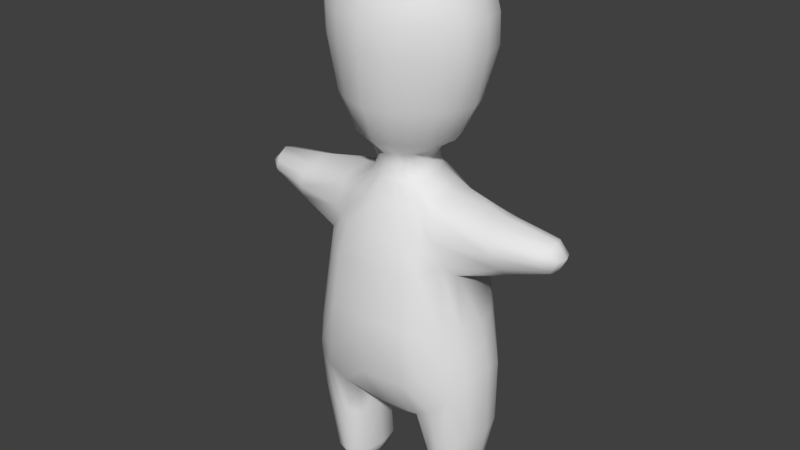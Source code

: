 # Source: Char2.blend  (saved by Blender 2.79.0; exported with 4.5.12 LTS)
import bpy
from mathutils import Matrix  # noqa: F401  (used for matrix-valued properties, if any)

bpy.ops.wm.read_factory_settings(use_empty=True)
scene = bpy.context.scene
scene.name = 'Scene'

# ---- collections
col_collection_1 = bpy.data.collections.new('Collection 1'); scene.collection.children.link(col_collection_1)
col_collection_3 = bpy.data.collections.new('Collection 3'); scene.collection.children.link(col_collection_3)

# ---- materials (node trees are filled in below, after node groups)
mat_material = bpy.data.materials.new('Material')
mat_material.alpha_threshold = 0.0
mat_material.use_transparent_shadow = False
mat_material.roughness = 0.5
mat_material.line_color = (0.0, 0.0, 0.0, 1.0)

# ---- node groups
ng_auto_smooth = bpy.data.node_groups.new('Auto Smooth', 'GeometryNodeTree')
_s = ng_auto_smooth.interface.new_socket(name='Geometry', in_out='OUTPUT', socket_type='NodeSocketGeometry')
_s = ng_auto_smooth.interface.new_socket(name='Geometry', in_out='INPUT', socket_type='NodeSocketGeometry')
_s = ng_auto_smooth.interface.new_socket(name='Angle', in_out='INPUT', socket_type='NodeSocketFloat')
_s.subtype = 'ANGLE'
_s.min_value = 0.0
_s.max_value = 3.142
ng_auto_smooth.is_modifier = True
_N = ng_auto_smooth.nodes; _L = ng_auto_smooth.links
n0 = _N.new('NodeGroupOutput'); n0.name = 'Group Output'; n0.location = (480, -100)
n1 = _N.new('NodeGroupInput'); n1.name = 'Group Input'; n1.location = (-420, -300)
n2 = _N.new('NodeGroupInput'); n2.name = 'Group Input.001'; n2.location = (-60, -100)
n3 = _N.new('GeometryNodeSetShadeSmooth'); n3.name = 'Set Shade Smooth'; n3.location = (120, -100)
n3.domain = 'EDGE'
n4 = _N.new('GeometryNodeSetShadeSmooth'); n4.name = 'Set Shade Smooth.001'; n4.location = (300, -100)
n5 = _N.new('GeometryNodeInputMeshEdgeAngle'); n5.name = 'Edge Angle'; n5.location = (-420, -220)
n6 = _N.new('GeometryNodeInputEdgeSmooth'); n6.name = 'Is Edge Smooth'; n6.location = (-60, -160)
n7 = _N.new('GeometryNodeInputShadeSmooth'); n7.name = 'Is Face Smooth'; n7.location = (-240, -340)
n8 = _N.new('FunctionNodeBooleanMath'); n8.name = 'Boolean Math'; n8.location = (-60, -220)
n9 = _N.new('FunctionNodeCompare'); n9.name = 'Compare'; n9.location = (-240, -180)
n9.operation = 'LESS_EQUAL'
_L.new(n5.outputs[0], n9.inputs[0])
_L.new(n4.outputs[0], n0.inputs[0])
_L.new(n1.outputs[1], n9.inputs[1])
_L.new(n9.outputs[0], n8.inputs[0])
_L.new(n7.outputs[0], n8.inputs[1])
_L.new(n2.outputs[0], n3.inputs[0])
_L.new(n6.outputs[0], n3.inputs[1])
_L.new(n3.outputs[0], n4.inputs[0])
_L.new(n8.outputs[0], n3.inputs[2])
n0.is_active_output = True

# ---- material node trees

# ---- world
world_world = bpy.data.worlds.new('World'); scene.world = world_world
world_world.color = (0.05088, 0.05088, 0.05088)
world_world.use_sun_shadow = False
world_world.sun_shadow_jitter_overblur = 0.0
world_world.cycles.sampling_method = 'MANUAL'

# ---- meshes
me_cube_001 = bpy.data.meshes.new('Cube.001')
me_cube_001.from_pydata([(0.0, -2.174, -3.294), (0.0, -0.6867, 5.543), (0.0, -0.634, 0.7284), (0.0, -1.768, -1.279), (0.0, -1.862, 3.508), (0.0, -1.82, -6.719), (0.0, -0.757, -6.72), (0.0, -1.946, -2.283), (0.0, -1.108, 0.5188), (0.0, -3.65, -0.5122), (0.0, 2.174, -3.294), (0.0, -2.37, 0.3257), (0.0, -2.659, -0.892), (0.7385, -0.2247, 0.7241), (0.7168, -0.2167, 1.27), (1.304, -0.8224, -1.118), (1.404, -0.6287, 3.508), (1.291, -0.547, 2.397), (1.414, -0.9115, -2.283), (0.9109, -0.4077, 0.2768), (1.133, -0.7078, -0.3858), (0.8325, -1.277, -0.3293), (0.6592, -2.514, -0.2662), (1.049, -1.443, -4.227), (0.6661, -0.4117, 0.7269), (0.6356, -0.4158, 1.259), (1.103, -1.13, -1.001), (1.155, -1.1, 3.508), (1.057, -0.9404, 2.397), (0.7731, -1.286, -6.72), (0.0, -2.067, -2.802), (1.205, -1.274, -2.283), (0.7964, -0.8283, 0.2381), (0.0, 0.6867, 5.543), (0.0, 0.0, -5.162), (0.0, 0.634, 0.7284), (0.0, 0.0, 5.634), (0.0, 1.768, -1.279), (0.0, 1.862, 3.508), (0.0, 1.82, -6.719), (0.0, 0.757, -6.72), (0.0, 1.946, -2.283), (0.0, 1.108, 0.5188), (0.0, 3.65, -0.5122), (0.0, 2.37, 0.3257), (0.0, 2.659, -0.892), (0.7385, 0.2247, 0.7241), (0.7168, 0.2167, 1.27), (1.304, 0.8224, -1.118), (1.404, 0.6287, 3.508), (1.291, 0.547, 2.397), (1.414, 0.9115, -2.283), (0.9109, 0.4077, 0.2768), (1.133, 0.7078, -0.3858), (0.8325, 1.277, -0.3293), (0.6592, 2.514, -0.2662), (1.049, 1.443, -4.227), (0.6661, 0.4117, 0.7269), (0.6356, 0.4158, 1.259), (1.103, 1.13, -1.001), (0.9433, -1.04, -0.3576), (0.6815, -0.1946, 1.012), (0.0, -1.843, 4.141), (0.5748, -0.3643, 1.012), (1.001, -0.3293, 1.577), (0.8585, -0.6478, 1.577), (0.8245, -1.474, -5.406), (0.5355, -2.041, -3.503), (0.887, -1.827, -3.881), (0.4735, -1.541, 4.871), (0.7384, -1.446, 4.582), (0.5852, -0.9213, -4.839), (0.9665, -1.02, -4.517), (1.075, -0.6925, 5.025), (0.4865, -0.6867, 5.449), (0.6736, -1.419, -6.916), (0.3105, -1.501, -7.186), (0.6958, -1.165, -6.934), (0.3635, -0.949, -7.094), (0.2607, -0.6029, 0.7284), (0.4887, -0.5201, 0.7247), (0.2565, -0.6069, 1.256), (0.4838, -0.5302, 1.263), (0.4807, -1.637, -1.084), (0.79, -1.434, -0.8349), (0.8483, -1.446, 3.508), (0.5454, -1.747, 3.508), (0.7663, -1.276, 2.397), (0.4735, -1.462, 2.397), (0.4215, -1.691, -6.722), (0.7235, -1.506, -6.72), (0.7245, -1.1, -6.72), (0.472, -0.8434, -6.72), (0.9008, -1.597, -2.283), (0.5227, -1.817, -2.283), (0.7248, -1.183, 0.1804), (0.4735, -1.208, 0.3928), (0.1706, -3.593, -0.468), (0.3481, -3.515, -0.3459), (0.2583, -3.523, 0.08518), (0.3986, -3.441, -0.008466), (0.6298, -2.43, 0.002645), (0.3472, -2.37, 0.1841), (0.4969, -2.615, -0.5875), (0.2833, -2.659, -0.7676), (0.7984, 0.0, 0.7284), (1.155, 1.1, 3.508), (0.8042, 0.0, 1.256), (1.057, 0.9404, 2.397), (0.7731, 1.286, -6.72), (1.398, 0.0, -1.144), (1.538, 0.0, 3.508), (0.0, 2.067, -2.802), (1.205, 1.274, -2.283), (1.44, 0.0, 2.397), (0.7964, 0.8283, 0.2381), (1.48, 0.0, -2.283), (1.013, 0.0, 0.3001), (0.9433, 1.04, -0.3576), (0.6815, 0.1946, 1.012), (0.0, 1.843, 4.141), (1.252, 0.0, -0.3863), (0.5748, 0.3643, 1.012), (1.001, 0.3293, 1.577), (0.8585, 0.6478, 1.577), (0.8245, 1.474, -5.406), (0.5355, 2.041, -3.503), (0.887, 1.827, -3.881), (0.4735, 1.541, 4.871), (0.7384, 1.446, 4.582), (0.5852, 0.9213, -4.839), (0.9665, 1.02, -4.517), (0.7504, 0.0, 1.012), (1.075, 0.6925, 5.025), (0.4865, 0.6867, 5.449), (0.6736, 1.419, -6.916), (1.122, 0.0, 1.577), (0.3105, 1.501, -7.186), (0.6958, 1.165, -6.934), (0.3635, 0.949, -7.094), (0.2607, 0.6029, 0.7284), (0.4887, 0.5201, 0.7247), (0.5967, 0.0, -5.033), (0.9609, 0.0, -4.609), (0.2565, 0.6069, 1.256), (0.4716, -3.439, -0.1536), (0.211, -3.77, -0.1379), (0.9156, -1.175, 4.891), (0.4735, -1.29, 5.199), (0.3132, -1.195, -7.257), (0.6732, -1.251, -6.979), (0.4223, -0.4313, 1.012), (0.2165, -0.4858, 1.012), (0.6762, -0.8735, 1.577), (0.3761, -1.023, 1.577), (0.7505, -1.825, -5.125), (0.4838, 0.5302, 1.263), (0.4941, -2.058, -4.948), (0.7503, -1.173, -5.546), (0.5047, -0.9658, -5.683), (1.271, -1.359, -3.338), (0.5366, -1.936, -2.913), (0.9472, -1.69, -3.113), (1.481, -0.9814, -3.495), (0.5546, -1.722, 4.141), (0.8613, -1.446, 4.141), (1.134, -1.138, 4.141), (1.386, -0.6606, 4.141), (0.0, -1.603, 4.965), (0.0, -0.8034, -5.049), (0.0, -1.526, -7.186), (0.0, -0.9169, -7.096), (0.0, -0.6359, 1.256), (0.0, -1.624, 2.397), (0.0, -3.611, 0.1429), (0.0, -2.37, 0.3257), (0.0, -2.659, -0.892), (0.0, -3.853, -0.1379), (0.0, -1.383, 5.293), (0.0, -1.2, -7.248), (0.0, -0.5301, 1.012), (0.0, -1.155, 1.577), (0.0, -2.196, -4.948), (0.0, -0.8491, -5.683), (-0.7385, -0.2247, 0.7241), (-0.7168, -0.2167, 1.27), (-1.304, -0.8224, -1.118), (-1.404, -0.6287, 3.508), (-1.291, -0.547, 2.397), (-1.414, -0.9115, -2.283), (-0.9109, -0.4077, 0.2768), (-1.133, -0.7078, -0.3858), (-0.8325, -1.277, -0.3293), (-0.6592, -2.514, -0.2662), (-1.049, -1.443, -4.227), (-0.6661, -0.4117, 0.7269), (-0.6356, -0.4158, 1.259), (-1.103, -1.13, -1.001), (-1.155, -1.1, 3.508), (0.4807, 1.637, -1.084), (0.79, 1.434, -0.8349), (-1.057, -0.9404, 2.397), (-0.7731, -1.286, -6.72), (-1.205, -1.274, -2.283), (-0.7964, -0.8283, 0.2381), (-0.9433, -1.04, -0.3576), (-0.6815, -0.1946, 1.012), (-0.5748, -0.3643, 1.012), (-1.001, -0.3293, 1.577), (-0.8585, -0.6478, 1.577), (-0.8245, -1.474, -5.406), (-0.5355, -2.041, -3.503), (-0.887, -1.827, -3.881), (-0.4735, -1.541, 4.871), (-0.7384, -1.446, 4.582), (-0.5852, -0.9213, -4.839), (-0.9665, -1.02, -4.517), (-1.075, -0.6925, 5.025), (-0.4865, -0.6867, 5.449), (-0.6736, -1.419, -6.916), (-0.3105, -1.501, -7.186), (-0.6958, -1.165, -6.934), (-0.3635, -0.949, -7.094), (-0.2607, -0.6029, 0.7284), (-0.4887, -0.5201, 0.7247), (-0.2565, -0.6069, 1.256), (-0.4838, -0.5302, 1.263), (-0.4807, -1.637, -1.084), (-0.79, -1.434, -0.8349), (-0.8483, -1.446, 3.508), (-0.5454, -1.747, 3.508), (-0.7663, -1.276, 2.397), (-0.4735, -1.462, 2.397), (-0.4215, -1.691, -6.722), (-0.7235, -1.506, -6.72), (-0.7245, -1.1, -6.72), (-0.472, -0.8434, -6.72), (-0.9008, -1.597, -2.283), (-0.5227, -1.817, -2.283), (-0.7984, 0.0, 0.7284), (0.8483, 1.446, 3.508), (-0.8042, 0.0, 1.256), (0.5454, 1.747, 3.508), (0.7663, 1.276, 2.397), (-1.398, 0.0, -1.144), (-1.538, 0.0, 3.508), (0.4735, 1.462, 2.397), (0.4215, 1.691, -6.722), (-1.44, 0.0, 2.397), (0.7235, 1.506, -6.72), (-1.48, 0.0, -2.283), (-1.013, 0.0, 0.3001), (0.7245, 1.1, -6.72), (0.472, 0.8434, -6.72), (0.9008, 1.597, -2.283), (-1.252, 0.0, -0.3863), (0.5227, 1.817, -2.283), (0.7248, 1.183, 0.1804), (0.4735, 1.208, 0.3928), (0.1706, 3.593, -0.468), (0.3481, 3.515, -0.3459), (0.2583, 3.523, 0.08518), (0.3986, 3.441, -0.008466), (0.6298, 2.43, 0.002645), (0.3472, 2.37, 0.1841), (0.4969, 2.615, -0.5875), (0.2833, 2.659, -0.7676), (0.4716, 3.439, -0.1536), (-0.7504, 0.0, 1.012), (0.211, 3.77, -0.1379), (0.9156, 1.175, 4.891), (-1.122, 0.0, 1.577), (0.4735, 1.29, 5.199), (0.3132, 1.195, -7.257), (0.6732, 1.251, -6.979), (0.4223, 0.4313, 1.012), (-0.5967, 0.0, -5.033), (-0.9609, 0.0, -4.609), (0.2165, 0.4858, 1.012), (0.6762, 0.8735, 1.577), (0.3761, 1.023, 1.577), (0.7505, 1.825, -5.125), (1.182, 0.0, 5.148), (0.4866, 0.0, 5.54), (0.4941, 2.058, -4.948), (0.7503, 1.173, -5.546), (0.5047, 0.9658, -5.683), (1.271, 1.359, -3.338), (0.5366, 1.936, -2.913), (0.9472, 1.69, -3.113), (1.481, 0.9814, -3.495), (0.5546, 1.722, 4.141), (0.8613, 1.446, 4.141), (1.134, 1.138, 4.141), (1.386, 0.6606, 4.141), (0.0, 1.603, 4.965), (0.0, 0.8034, -5.049), (0.0, 1.526, -7.186), (0.0, 0.9169, -7.096), (0.0, 0.6359, 1.256), (0.0, 1.624, 2.397), (0.0, 3.611, 0.1429), (0.0, 2.37, 0.3257), (0.0, 2.659, -0.892), (0.0, 3.853, -0.1379), (0.0, 1.383, 5.293), (0.0, 1.2, -7.248), (0.0, 0.5301, 1.012), (0.0, 1.155, 1.577), (0.0, 2.196, -4.948), (0.0, 0.8491, -5.683), (-0.7385, 0.2247, 0.7241), (-0.7168, 0.2167, 1.27), (-1.304, 0.8224, -1.118), (-1.404, 0.6287, 3.508), (-1.291, 0.547, 2.397), (-1.414, 0.9115, -2.283), (-0.9109, 0.4077, 0.2768), (-1.133, 0.7078, -0.3858), (-0.8325, 1.277, -0.3293), (-0.6592, 2.514, -0.2662), (-1.049, 1.443, -4.227), (-0.6661, 0.4117, 0.7269), (-0.6356, 0.4158, 1.259), (1.578, 0.0, -3.527), (-1.103, 1.13, -1.001), (-1.155, 1.1, 3.508), (-1.057, 0.9404, 2.397), (-0.7731, 1.286, -6.72), (1.52, 0.0, 4.141), (-1.182, 0.0, 5.148), (-0.4866, 0.0, 5.54), (-1.205, 1.274, -2.283), (-0.7964, 0.8283, 0.2381), (-0.9433, 1.04, -0.3576), (-0.6815, 0.1946, 1.012), (-0.5748, 0.3643, 1.012), (-1.001, 0.3293, 1.577), (-0.8585, 0.6478, 1.577), (-0.8245, 1.474, -5.406), (-0.5355, 2.041, -3.503), (-0.887, 1.827, -3.881), (-0.4735, 1.541, 4.871), (-0.7384, 1.446, 4.582), (-0.5852, 0.9213, -4.839), (-0.9665, 1.02, -4.517), (-1.075, 0.6925, 5.025), (-0.4865, 0.6867, 5.449), (-0.6736, 1.419, -6.916), (-0.3105, 1.501, -7.186), (-0.6958, 1.165, -6.934), (-0.3635, 0.949, -7.094), (-0.2607, 0.6029, 0.7284), (-0.4887, 0.5201, 0.7247), (-0.2565, 0.6069, 1.256), (-0.4838, 0.5302, 1.263), (-0.4807, 1.637, -1.084), (-0.79, 1.434, -0.8349), (-0.8483, 1.446, 3.508), (-0.5454, 1.747, 3.508), (-0.7663, 1.276, 2.397), (-0.4735, 1.462, 2.397), (-0.4215, 1.691, -6.722), (-0.7235, 1.506, -6.72), (-0.7245, 1.1, -6.72), (-0.472, 0.8434, -6.72), (-0.9008, 1.597, -2.283), (-0.5227, 1.817, -2.283), (-0.7248, 1.183, 0.1804), (-0.4735, 1.208, 0.3928), (-0.1706, 3.593, -0.468), (-0.3481, 3.515, -0.3459), (-0.2583, 3.523, 0.08518), (-0.3986, 3.441, -0.008466), (-0.6298, 2.43, 0.002645), (-0.3472, 2.37, 0.1841), (-0.4969, 2.615, -0.5875), (-0.2833, 2.659, -0.7676), (-0.4716, 3.439, -0.1536), (-0.211, 3.77, -0.1379), (-0.9156, 1.175, 4.891), (-0.4735, 1.29, 5.199), (-0.3132, 1.195, -7.257), (-0.6732, 1.251, -6.979), (-1.578, 0.0, -3.527), (-0.4223, 0.4313, 1.012), (-0.2165, 0.4858, 1.012), (-0.6762, 0.8735, 1.577), (-0.3761, 1.023, 1.577), (-1.52, 0.0, 4.141), (-0.7505, 1.825, -5.125), (-0.4941, 2.058, -4.948), (-0.7503, 1.173, -5.546), (-0.5047, 0.9658, -5.683), (-1.271, 1.359, -3.338), (-0.5366, 1.936, -2.913), (-0.9472, 1.69, -3.113), (-1.481, 0.9814, -3.495), (-0.5546, 1.722, 4.141), (-0.8613, 1.446, 4.141), (-1.134, 1.138, 4.141), (-1.386, 0.6606, 4.141), (-0.7248, -1.183, 0.1804), (-0.4735, -1.208, 0.3928), (-0.1706, -3.593, -0.468), (-0.3481, -3.515, -0.3459), (-0.2583, -3.523, 0.08518), (-0.3986, -3.441, -0.008466), (-0.6298, -2.43, 0.002645), (-0.3472, -2.37, 0.1841), (-0.4969, -2.615, -0.5875), (-0.2833, -2.659, -0.7676), (-0.4716, -3.439, -0.1536), (-0.211, -3.77, -0.1379), (-0.9156, -1.175, 4.891), (-0.4735, -1.29, 5.199), (-0.3132, -1.195, -7.257), (-0.6732, -1.251, -6.979), (-0.4223, -0.4313, 1.012), (-0.2165, -0.4858, 1.012), (-0.6762, -0.8735, 1.577), (-0.3761, -1.023, 1.577), (-0.7505, -1.825, -5.125), (-0.4941, -2.058, -4.948), (-0.7503, -1.173, -5.546), (-0.5047, -0.9658, -5.683), (-1.271, -1.359, -3.338), (-0.5366, -1.936, -2.913), (-0.9472, -1.69, -3.113), (-1.481, -0.9814, -3.495), (-0.5546, -1.722, 4.141), (-0.8613, -1.446, 4.141), (-1.134, -1.138, 4.141), (-1.386, -0.6606, 4.141)], [(37, 45), (44, 42), (45, 43), (174, 11), (3, 12), (11, 8), (12, 9), (301, 44)], [(35, 140, 278, 307), (182, 0, 67, 157), (159, 92, 91, 158), (6, 236, 222, 171), (194, 210, 424, 216), (6, 171, 78, 92), (166, 147, 73, 167), (99, 102, 101, 100), (14, 64, 136, 107), (284, 281, 127, 126), (408, 407, 412, 193), (40, 253, 139, 298), (29, 91, 77, 150), (1, 36, 283, 74), (203, 189, 186, 197), (49, 111, 329, 294), (86, 164, 165, 85), (162, 93, 31, 160), (62, 168, 69, 164), (24, 63, 61, 13), (155, 66, 29, 90), (176, 9, 97, 104), (66, 158, 91, 29), (26, 60, 20, 15), (16, 167, 329, 111), (427, 428, 237, 238), (76, 89, 90, 75), (85, 165, 166, 27), (23, 160, 163, 72), (13, 61, 132, 105), (7, 238, 227, 3), (72, 163, 324, 143), (31, 26, 15, 18), (187, 245, 389, 433), (15, 20, 121, 110), (219, 220, 416, 417), (92, 78, 77, 91), (19, 13, 105, 117), (148, 74, 73, 147), (157, 67, 68, 155), (33, 134, 283, 36), (178, 415, 218, 1), (101, 22, 145, 100), (80, 151, 63, 24), (30, 7, 94, 161), (88, 86, 85, 87), (34, 169, 71, 142), (174, 175, 102, 99), (42, 35, 352, 369), (23, 72, 158, 66), (8, 403, 223, 2), (2, 180, 152, 79), (57, 46, 119, 122), (102, 96, 95, 101), (93, 84, 26, 31), (168, 213, 415, 178), (61, 14, 107, 132), (150, 77, 78, 149), (238, 237, 228, 227), (161, 94, 93, 162), (9, 177, 146, 97), (146, 99, 100, 145), (68, 162, 160, 23), (60, 32, 19, 20), (175, 8, 96, 102), (27, 166, 167, 16), (167, 73, 282, 329), (21, 84, 103, 22), (90, 29, 150, 75), (125, 109, 252, 285), (96, 79, 80, 95), (254, 113, 59, 200), (163, 18, 116, 324), (234, 219, 417, 202), (422, 234, 202, 210), (178, 1, 74, 148), (94, 83, 84, 93), (64, 17, 114, 136), (179, 170, 76, 149), (7, 3, 83, 94), (225, 226, 420, 421), (153, 87, 28, 65), (168, 178, 148, 69), (5, 182, 157, 89), (83, 104, 103, 84), (74, 283, 282, 73), (79, 152, 151, 80), (216, 277, 384, 429), (95, 21, 22, 101), (4, 62, 164, 86), (426, 429, 189, 203), (104, 97, 98, 103), (65, 28, 17, 64), (22, 103, 98, 145), (75, 150, 149, 76), (89, 157, 155, 90), (87, 85, 27, 28), (169, 183, 159, 71), (82, 153, 65, 25), (68, 23, 66, 155), (256, 254, 200, 199), (192, 205, 204, 402), (164, 69, 70, 165), (180, 419, 225, 172), (154, 88, 87, 153), (172, 181, 154, 81), (367, 356, 357, 366), (109, 274, 138, 252), (199, 200, 265, 266), (52, 117, 105, 46), (67, 161, 162, 68), (95, 80, 24, 32), (41, 256, 199, 37), (302, 264, 258, 42), (28, 27, 16, 17), (81, 154, 153, 82), (17, 16, 111, 114), (183, 425, 236, 6), (48, 110, 121, 53), (56, 125, 285, 131), (263, 262, 267, 55), (47, 107, 136, 123), (295, 128, 272, 305), (69, 148, 147, 70), (152, 81, 82, 151), (141, 57, 122, 275), (119, 132, 107, 47), (127, 281, 125, 56), (299, 144, 280, 308), (97, 146, 145, 98), (190, 251, 239, 184), (54, 55, 265, 200), (303, 266, 259, 43), (124, 123, 50, 108), (156, 58, 124, 279), (314, 401, 389, 245), (363, 328, 383, 348), (240, 106, 293, 292), (39, 247, 284, 309), (279, 124, 108, 243), (307, 299, 354, 386), (295, 305, 381, 342), (390, 339, 328, 363), (151, 82, 25, 63), (280, 279, 243, 246), (43, 259, 269, 304), (135, 137, 273, 274), (249, 135, 274, 109), (374, 320, 378, 373), (291, 292, 129, 128), (247, 249, 281, 284), (310, 40, 365, 393), (246, 243, 240, 242), (40, 298, 351, 365), (261, 262, 263, 264), (319, 368, 333, 334), (288, 289, 254, 256), (257, 263, 55, 54), (108, 50, 49, 106), (296, 130, 286, 310), (354, 388, 387, 355), (140, 141, 275, 278), (321, 345, 392, 339), (274, 273, 139, 138), (134, 133, 282, 283), (106, 49, 294, 293), (257, 115, 57, 141), (305, 33, 347, 381), (286, 285, 252, 253), (309, 284, 126, 10), (59, 48, 53, 118), (264, 263, 257, 258), (126, 127, 289, 288), (290, 324, 116, 51), (258, 257, 141, 140), (332, 325, 313, 316), (242, 240, 292, 291), (128, 129, 270, 272), (144, 156, 279, 280), (50, 114, 111, 49), (272, 270, 133, 134), (127, 56, 287, 289), (275, 122, 58, 156), (269, 267, 262, 261), (278, 275, 156, 144), (131, 143, 324, 290), (253, 252, 138, 139), (293, 294, 133, 270), (259, 260, 267, 269), (266, 265, 260, 259), (55, 267, 260, 265), (123, 136, 114, 50), (305, 272, 134, 33), (113, 51, 48, 59), (289, 287, 113, 254), (348, 383, 382, 349), (301, 261, 264, 302), (118, 53, 52, 115), (395, 367, 366, 396), (281, 249, 109, 125), (306, 273, 137, 297), (46, 105, 132, 119), (243, 108, 106, 240), (294, 329, 282, 133), (34, 142, 130, 296), (112, 288, 256, 41), (120, 291, 128, 295), (137, 135, 249, 247), (38, 242, 291, 120), (41, 37, 356, 367), (345, 397, 384, 277), (317, 311, 239, 251), (56, 131, 290, 287), (394, 332, 316, 397), (341, 321, 339, 390), (326, 400, 401, 314), (420, 209, 201, 231), (415, 414, 217, 218), (62, 430, 213, 168), (425, 424, 235, 236), (307, 278, 144, 299), (181, 173, 88, 154), (218, 217, 330, 331), (171, 222, 416, 179), (5, 233, 423, 182), (417, 416, 222, 221), (131, 130, 142, 143), (421, 420, 231, 232), (209, 208, 188, 201), (130, 131, 285, 286), (300, 38, 359, 361), (180, 172, 81, 152), (196, 185, 208, 209), (58, 47, 123, 124), (423, 422, 212, 211), (411, 410, 405, 404), (236, 235, 221, 222), (3, 176, 104, 83), (25, 65, 64, 14), (229, 198, 432, 431), (201, 188, 187, 198), (413, 412, 407, 406), (208, 271, 248, 188), (419, 418, 226, 225), (182, 423, 211, 0), (18, 15, 110, 116), (35, 307, 386, 352), (170, 220, 233, 5), (231, 201, 198, 229), (430, 431, 214, 213), (398, 342, 343, 399), (172, 225, 421, 181), (9, 404, 413, 177), (402, 204, 195, 224), (311, 335, 268, 239), (63, 25, 14, 61), (227, 228, 410, 411), (2, 223, 419, 180), (404, 405, 412, 413), (51, 116, 110, 48), (403, 402, 224, 223), (20, 19, 117, 121), (361, 359, 358, 360), (42, 258, 140, 35), (232, 231, 229, 230), (72, 143, 142, 71), (333, 322, 311, 317), (206, 268, 241, 185), (170, 5, 89, 76), (0, 211, 427, 30), (216, 215, 276, 277), (202, 417, 221, 235), (198, 187, 433, 432), (173, 4, 86, 88), (185, 241, 271, 208), (210, 202, 235, 424), (215, 216, 424, 425), (71, 159, 158, 72), (211, 212, 428, 427), (212, 194, 426, 428), (204, 190, 184, 195), (237, 203, 197, 228), (177, 174, 99, 146), (337, 315, 248, 271), (165, 70, 147, 166), (353, 385, 336, 322), (228, 197, 205, 192), (173, 232, 230, 4), (233, 234, 422, 423), (432, 433, 217, 414), (226, 196, 209, 420), (3, 227, 411, 176), (188, 248, 245, 187), (177, 413, 406, 174), (1, 218, 331, 36), (418, 207, 196, 226), (21, 95, 32, 60), (224, 195, 207, 418), (304, 269, 261, 301), (4, 230, 430, 62), (32, 24, 13, 19), (197, 186, 191, 205), (431, 432, 414, 214), (207, 206, 185, 196), (189, 250, 244, 186), (212, 422, 210, 194), (193, 412, 405, 410), (192, 193, 410, 228), (115, 52, 46, 57), (428, 426, 203, 237), (175, 409, 403, 8), (34, 276, 215, 169), (429, 384, 250, 189), (179, 416, 220, 170), (396, 366, 332, 394), (184, 239, 268, 206), (205, 191, 190, 204), (223, 224, 418, 419), (402, 408, 193, 192), (8, 2, 79, 96), (360, 358, 326, 327), (299, 308, 388, 354), (306, 297, 349, 382), (174, 406, 409, 175), (406, 407, 408, 409), (160, 31, 18, 163), (213, 214, 414, 415), (191, 255, 251, 190), (169, 215, 425, 183), (84, 21, 60, 26), (0, 30, 161, 67), (176, 411, 404, 9), (194, 216, 429, 426), (409, 408, 402, 403), (340, 395, 396, 341), (181, 421, 232, 173), (195, 184, 206, 207), (230, 229, 431, 430), (37, 303, 377, 356), (399, 343, 380, 400), (112, 41, 367, 395), (309, 10, 340, 391), (30, 427, 238, 7), (359, 398, 399, 358), (387, 360, 327, 338), (302, 42, 369, 375), (315, 314, 245, 248), (39, 309, 391, 362), (37, 199, 266, 303), (358, 399, 400, 326), (339, 392, 364, 328), (377, 370, 371, 376), (328, 364, 350, 383), (397, 316, 250, 384), (370, 379, 378, 371), (344, 393, 392, 345), (319, 357, 376, 320), (296, 310, 393, 344), (54, 118, 115, 257), (433, 389, 330, 217), (297, 137, 247, 39), (301, 302, 375, 372), (43, 304, 379, 370), (355, 387, 338, 323), (308, 280, 246, 300), (362, 391, 390, 363), (38, 120, 398, 359), (200, 59, 118, 54), (368, 353, 322, 333), (366, 357, 325, 332), (171, 179, 149, 78), (120, 295, 342, 398), (318, 317, 251, 255), (379, 372, 373, 378), (321, 394, 397, 345), (357, 319, 334, 325), (297, 39, 362, 349), (393, 365, 364, 392), (322, 336, 335, 311), (347, 331, 330, 346), (316, 313, 244, 250), (300, 246, 242, 38), (10, 112, 395, 340), (400, 380, 346, 401), (388, 361, 360, 387), (372, 375, 374, 373), (401, 346, 330, 389), (220, 219, 234, 233), (34, 296, 344, 276), (292, 293, 270, 129), (368, 319, 320, 374), (381, 347, 346, 380), (325, 334, 318, 313), (320, 376, 371, 378), (335, 312, 241, 268), (327, 326, 314, 315), (186, 244, 255, 191), (334, 333, 317, 318), (287, 290, 51, 113), (336, 323, 312, 335), (313, 318, 255, 244), (298, 306, 382, 351), (310, 286, 253, 40), (352, 386, 385, 353), (53, 121, 117, 52), (391, 340, 341, 390), (345, 277, 276, 344), (342, 381, 380, 343), (356, 377, 376, 357), (338, 327, 315, 337), (304, 301, 372, 379), (385, 355, 323, 336), (308, 300, 361, 388), (323, 338, 337, 312), (33, 36, 331, 347), (383, 350, 351, 382), (303, 43, 370, 377), (375, 369, 368, 374), (122, 119, 47, 58), (386, 354, 355, 385), (349, 362, 363, 348), (341, 396, 394, 321), (369, 352, 353, 368), (365, 351, 350, 364), (298, 139, 273, 306), (183, 6, 92, 159), (312, 337, 271, 241), (10, 126, 288, 112)])
me_cube_001.polygons.foreach_set('use_smooth', [True] * 428)
me_cube_001.materials.append(mat_material)
me_cube_001.use_remesh_preserve_volume = False
me_cube_001.use_remesh_preserve_attributes = False
me_cube_001.use_mirror_vertex_groups = False
me_cube_001.use_mirror_topology = True
me_cube_001.update()
arm_armature = bpy.data.armatures.new('Armature')  # bones are not reproduced

# ---- objects
ob_char = bpy.data.objects.new('char', me_cube_001)
ob_armature = bpy.data.objects.new('Armature', arm_armature)

# ---- transforms, parenting, visibility, modifiers, constraints
ob_char.parent = ob_armature
ob_char.location = (0.05326, 0.09761, 7.0)
ob_char.rotation_euler = (3.142, 2.679e-15, 1.571)
ob_char.scale = (-1.0, -1.0, -1.0)
ob_char.lock_rotations_4d = False
ob_char.empty_display_type = 'ARROWS'
ob_char.hide_select = True
ob_char.lineart.crease_threshold = 0.0
_vg = ob_char.vertex_groups.new(name='pelvis')
for _i, _w in zip([0, 3, 5, 6, 7, 8, 9, 10, 11, 12, 13, 15, 18, 19, 20, 21, 22, 23, 24, 26, 29, 30, 31, 32, 34, 37, 39, 40, 41, 42, 43, 44, 45, 46, 48, 51, 52, 53, 54, 55, 56, 57, 59, 60, 61, 63, 66, 67, 68, 71, 72, 75, 76, 77, 78, 79, 80, 83, 84, 89, 90, 91, 92, 93, 94, 95, 96, 97, 98, 99, 100, 101, 102, 103, 104, 105, 109, 110, 112, 113, 115, 116, 117, 118, 119, 121, 122, 125, 126, 127, 130, 131, 132, 135, 137, 138, 139, 140, 141, 142, 143, 145, 146, 149, 150, 151, 152, 155, 157, 158, 159, 160, 161, 162, 163, 169, 170, 171, 174, 175, 176, 177, 179, 180, 182, 183, 184, 186, 189, 190, 191, 192, 193, 194, 195, 197, 199, 200, 202, 203, 204, 205, 206, 207, 210, 211, 212, 215, 216, 219, 220, 221, 222, 223, 224, 227, 228, 233, 234, 235, 236, 237, 238, 239, 244, 247, 249, 250, 251, 252, 253, 254, 255, 256, 257, 258, 259, 260, 261, 262, 263, 264, 265, 266, 267, 268, 269, 273, 274, 275, 276, 277, 278, 281, 284, 285, 286, 287, 288, 289, 290, 296, 297, 298, 301, 302, 303, 304, 306, 307, 309, 310, 311, 313, 316, 317, 318, 319, 320, 321, 322, 324, 325, 328, 332, 333, 334, 335, 336, 339, 340, 341, 344, 345, 348, 349, 350, 351, 352, 353, 356, 357, 362, 363, 364, 365, 366, 367, 368, 369, 370, 371, 372, 373, 374, 375, 376, 377, 378, 379, 382, 383, 384, 385, 386, 390, 391, 392, 393, 394, 395, 396, 397, 402, 403, 404, 405, 406, 407, 408, 409, 410, 411, 412, 413, 416, 417, 418, 419, 422, 423, 424, 425, 426, 427, 428, 429], [0.0, 0.0, 0.0, 0.0, 0.0, 0.0, 0.02957, 0.0, 0.0, 0.0, 0.0, 0.0, 0.1306, 0.0, 0.0, 0.0, 0.0, 0.2058, 0.0, 0.0, 0.01063, 0.0, 0.02894, 0.0, 0.6841, 0.0, 0.0, 0.0, 0.0, 0.0, 0.02957, 0.0, 0.0, 0.0, 0.0, 0.1306, 0.0, 0.0, 0.0, 0.0, 0.2058, 0.0, 0.0, 0.0, 0.0, 0.0, 0.2417, 0.0, 0.0, 0.4173, 0.6286, 0.0, 0.0, 0.0, 0.0, 0.0, 0.0, 0.0, 0.0, 0.0, 0.0, 0.0, 0.0, 0.0, 0.0, 0.0, 0.0, 0.01264, 0.0, 0.0, 0.0, 0.0, 0.0, 0.0, 0.0, 0.0, 0.01063, 0.0, 0.0, 0.02894, 0.0, 0.0, 0.0, 0.0, 0.0, 0.0, 0.0, 0.2417, 0.0, 0.0, 0.4173, 0.6286, 0.0, 0.0, 0.0, 0.0, 0.0, 0.0, 0.0, 0.6486, 0.6321, 0.0, 0.0, 0.0, 0.0, 0.0, 0.0, 0.1823, 0.06951, 0.2712, 0.3249, 0.03599, 0.0, 0.0, 0.1578, 0.4291, 0.0, 0.0, 0.0, 0.0, 0.0, 0.0, 0.0, 0.0, 0.0, 0.3681, 0.0, 0.0, 0.1306, 0.0, 0.0, 0.0, 0.0, 0.2058, 0.0, 0.0, 0.0, 0.0, 0.01063, 0.02894, 0.0, 0.0, 0.0, 0.0, 0.2417, 0.0, 0.0, 0.4173, 0.6286, 0.0, 0.0, 0.0, 0.0, 0.0, 0.0, 0.0, 0.0, 0.0, 0.0, 0.0, 0.0, 0.0, 0.0, 0.0, 0.0, 0.0, 0.0, 0.0, 0.0, 0.0, 0.0, 0.0, 0.0, 0.0, 0.0, 0.0, 0.01264, 0.0, 0.0, 0.0, 0.0, 0.0, 0.0, 0.0, 0.0, 0.0, 0.0, 0.0, 0.0, 0.0, 0.6486, 0.6321, 0.0, 0.1823, 0.06951, 0.2712, 0.3249, 0.03599, 0.0, 0.0, 0.1578, 0.4291, 0.0, 0.0, 0.0, 0.0, 0.0, 0.0, 0.0, 0.0, 0.0, 0.3681, 0.0, 0.0, 0.1306, 0.0, 0.0, 0.0, 0.0, 0.2058, 0.0, 0.1229, 0.0, 0.01063, 0.02894, 0.0, 0.0, 0.0, 0.0, 0.2417, 0.0, 0.0, 0.4173, 0.6286, 0.0, 0.0, 0.0, 0.0, 0.0, 0.0, 0.0, 0.0, 0.0, 0.0, 0.0, 0.0, 0.0, 0.0, 0.0, 0.0, 0.01264, 0.0, 0.0, 0.0, 0.0, 0.0, 0.0, 0.0, 0.0, 0.0, 0.0, 0.0, 0.1229, 0.0, 0.0, 0.1823, 0.06951, 0.2712, 0.3249, 0.03599, 0.0, 0.0, 0.1578, 0.0, 0.0, 0.01264, 0.0, 0.0, 0.0, 0.0, 0.0, 0.0, 0.0, 0.0, 0.0, 0.0, 0.0, 0.0, 0.0, 0.1823, 0.06951, 0.2712, 0.3249, 0.03599, 0.0, 0.0, 0.1578]): _vg.add([_i], _w, 'REPLACE')
_vg = ob_char.vertex_groups.new(name='chest')
for _i, _w in zip([0, 2, 3, 4, 5, 6, 7, 8, 10, 11, 13, 14, 15, 16, 17, 18, 20, 21, 23, 24, 25, 26, 27, 28, 29, 30, 31, 34, 35, 37, 38, 39, 40, 41, 42, 44, 46, 47, 48, 49, 50, 51, 53, 54, 56, 57, 58, 59, 60, 61, 62, 63, 64, 65, 66, 67, 68, 69, 70, 71, 72, 73, 75, 76, 77, 78, 80, 81, 82, 83, 84, 85, 86, 87, 88, 89, 90, 91, 92, 93, 94, 96, 102, 104, 105, 106, 107, 108, 109, 110, 111, 112, 113, 114, 116, 118, 119, 120, 121, 122, 123, 124, 125, 126, 127, 128, 129, 130, 131, 132, 133, 135, 136, 137, 138, 139, 141, 142, 143, 144, 147, 148, 149, 150, 151, 152, 153, 154, 155, 156, 157, 158, 159, 160, 161, 162, 163, 164, 165, 166, 167, 168, 169, 170, 171, 172, 173, 175, 178, 179, 180, 181, 182, 183, 184, 185, 186, 187, 188, 189, 191, 192, 194, 195, 196, 197, 198, 199, 200, 201, 202, 203, 205, 206, 207, 208, 209, 210, 211, 212, 213, 214, 215, 216, 217, 219, 220, 221, 222, 224, 225, 226, 227, 228, 229, 230, 231, 232, 233, 234, 235, 236, 237, 238, 239, 240, 241, 242, 243, 244, 245, 246, 247, 248, 249, 250, 252, 253, 254, 255, 256, 258, 264, 266, 268, 270, 271, 272, 273, 274, 275, 276, 277, 278, 279, 280, 281, 282, 284, 285, 286, 287, 288, 289, 290, 291, 292, 293, 294, 295, 296, 297, 298, 299, 300, 302, 305, 306, 307, 308, 309, 310, 311, 312, 313, 314, 315, 316, 318, 319, 321, 322, 323, 324, 325, 326, 327, 328, 329, 330, 332, 334, 335, 336, 337, 338, 339, 340, 341, 342, 343, 344, 345, 346, 348, 349, 350, 351, 353, 354, 355, 356, 357, 358, 359, 360, 361, 362, 363, 364, 365, 366, 367, 369, 375, 377, 380, 381, 382, 383, 384, 385, 386, 387, 388, 389, 390, 391, 392, 393, 394, 395, 396, 397, 398, 399, 400, 401, 403, 409, 411, 414, 415, 416, 417, 418, 419, 420, 421, 422, 423, 424, 425, 426, 427, 428, 429, 430, 431, 432, 433], [0.828, 0.0, 0.01902, 0.01457, 0.0, 0.0, 0.8839, 0.0, 0.828, 0.0, 0.01214, 0.05532, 0.2447, 0.03394, 0.05234, 0.9939, 0.01001, 0.0002431, 0.6567, 0.005535, 0.03874, 0.2447, 0.02536, 0.03709, 0.0, 0.9395, 0.9972, 0.9956, 0.0, 0.01902, 0.01457, 0.0, 0.0, 0.8839, 0.0, 0.0, 0.01214, 0.05532, 0.2447, 0.03394, 0.05234, 0.9939, 0.01001, 0.0002431, 0.6567, 0.005535, 0.03874, 0.2447, 0.003612, 0.03675, 0.01207, 0.02387, 0.06245, 0.04487, 0.162, 0.6706, 0.7605, 0.007341, 0.01061, 1.0, 0.578, 0.007031, 0.0, 0.0, 0.0, 0.0, 0.0003729, 0.01396, 0.02612, 0.0, 0.03466, 0.01964, 0.01622, 0.02514, 0.01901, 0.0, 0.0, 0.0, 0.0, 0.984, 1.0, 0.0, 0.0, 0.0, 0.01815, 0.02536, 0.07082, 0.03709, 0.0, 0.2447, 0.0461, 0.9395, 0.9972, 0.06499, 1.0, 0.003612, 0.03675, 0.01207, 0.04655, 0.02387, 0.06245, 0.04487, 0.162, 0.6706, 0.7605, 0.007341, 0.01061, 1.0, 0.578, 0.04993, 0.007031, 0.0, 0.08342, 0.0, 0.0, 0.0, 0.0003729, 0.9731, 0.864, 0.01396, 0.008339, 0.002851, 0.0, 0.0, 0.01481, 0.006938, 0.029, 0.01709, 0.4131, 0.02612, 0.2183, 0.01805, 0.01097, 0.8342, 0.8832, 0.9569, 0.9081, 0.01313, 0.01522, 0.01813, 0.02265, 0.00606, 1.0, 0.0, 0.0, 0.0, 0.01567, 0.0, 0.001679, 0.0, 0.003954, 0.01231, 0.0, 0.1163, 0.01214, 0.05532, 0.2447, 0.03394, 0.05234, 0.9939, 0.01001, 0.0002431, 0.6567, 0.005535, 0.03874, 0.2447, 0.02536, 0.0, 0.03466, 0.03709, 0.0, 0.9972, 0.003612, 0.03675, 0.02387, 0.06245, 0.04487, 0.162, 0.6706, 0.7605, 0.007341, 0.01061, 1.0, 0.578, 0.007031, 0.0, 0.0, 0.0, 0.0, 0.0003729, 0.01396, 0.02612, 0.0, 0.03466, 0.01964, 0.01622, 0.02514, 0.01901, 0.0, 0.0, 0.0, 0.0, 0.984, 1.0, 0.01815, 0.01964, 0.07082, 0.01622, 0.02514, 0.2447, 0.0461, 0.01901, 0.0, 0.06499, 0.0, 1.0, 0.0, 0.0, 0.984, 0.04655, 1.0, 0.0, 0.0, 0.0, 0.04993, 0.008339, 0.08342, 0.002851, 0.0, 0.0, 0.01481, 0.9731, 0.864, 0.006938, 0.029, 0.01709, 0.4131, 0.006233, 0.2183, 0.01805, 0.01097, 0.8342, 0.8832, 0.9569, 0.9081, 0.01313, 0.01522, 0.01813, 0.02265, 0.00606, 1.0, 0.0, 0.0, 0.0, 0.01567, 0.0, 0.001679, 0.0, 0.003954, 0.01231, 0.0, 0.1163, 0.01214, 0.05532, 0.2447, 0.03394, 0.05234, 0.9939, 0.01001, 0.0002431, 0.6567, 0.005535, 0.03874, 1.0, 0.2447, 0.02536, 0.03709, 0.0, 0.02699, 0.006233, 0.9972, 0.003612, 0.03675, 0.02387, 0.06245, 0.04487, 0.162, 0.6706, 0.7605, 0.007341, 0.01061, 1.0, 0.578, 0.007031, 0.0, 0.0, 0.0, 0.0, 0.0003729, 0.01396, 0.02612, 0.0, 0.03466, 0.01964, 0.01622, 0.02514, 0.01901, 0.0, 0.0, 0.0, 0.0, 0.984, 1.0, 0.0, 0.0, 0.0, 0.008339, 0.002851, 0.0, 0.0, 1.0, 0.01481, 0.006938, 0.029, 0.01709, 0.02699, 0.4131, 0.2183, 0.01805, 0.01097, 0.8342, 0.8832, 0.9569, 0.9081, 0.01313, 0.01522, 0.01813, 0.02265, 0.0, 0.0, 0.0, 0.008339, 0.002851, 0.0, 0.0, 0.01481, 0.006938, 0.029, 0.01709, 0.4131, 0.2183, 0.01805, 0.01097, 0.8342, 0.8832, 0.9569, 0.9081, 0.01313, 0.01522, 0.01813, 0.02265]): _vg.add([_i], _w, 'REPLACE')
_vg = ob_char.vertex_groups.new(name='neck')
for _i, _w in zip([1, 2, 3, 4, 8, 13, 14, 15, 16, 17, 19, 20, 21, 24, 25, 26, 27, 28, 32, 33, 35, 36, 37, 38, 41, 42, 43, 46, 47, 48, 49, 50, 52, 53, 54, 57, 58, 59, 60, 61, 62, 63, 64, 65, 69, 70, 73, 74, 79, 80, 81, 82, 85, 86, 87, 88, 95, 96, 105, 106, 107, 108, 110, 111, 114, 115, 117, 118, 119, 120, 121, 122, 123, 124, 128, 129, 132, 133, 134, 136, 140, 141, 144, 147, 148, 151, 152, 153, 154, 156, 164, 165, 166, 167, 168, 172, 173, 175, 178, 180, 181, 184, 185, 186, 187, 188, 189, 190, 191, 192, 195, 196, 197, 198, 199, 200, 201, 203, 204, 205, 206, 207, 208, 209, 213, 214, 217, 218, 223, 224, 225, 226, 227, 228, 229, 230, 231, 232, 239, 240, 241, 242, 243, 244, 245, 246, 248, 250, 251, 255, 257, 258, 261, 263, 264, 268, 270, 271, 272, 275, 278, 279, 280, 282, 283, 291, 292, 293, 294, 295, 299, 300, 301, 302, 303, 304, 305, 307, 308, 311, 312, 313, 314, 315, 316, 317, 318, 319, 320, 322, 323, 325, 326, 327, 329, 330, 331, 332, 333, 334, 335, 336, 337, 338, 342, 343, 346, 347, 352, 353, 354, 355, 356, 357, 358, 359, 360, 361, 366, 367, 368, 369, 370, 371, 372, 373, 374, 375, 376, 377, 378, 379, 380, 381, 385, 386, 387, 388, 389, 398, 399, 400, 401, 402, 403, 414, 415, 418, 419, 420, 421, 430, 431, 432, 433], [0.6188, 1.0, 0.0, 0.2272, 0.3151, 1.0, 1.0, 0.2266, 0.515, 1.0, 0.6068, 0.3555, 0.5234, 0.9012, 1.0, 0.2266, 0.5622, 1.0, 0.4782, 0.6799, 1.0, 0.6799, 0.0, 0.4538, 0.0, 0.8389, 0.0, 0.8581, 1.0, 0.2266, 0.4595, 0.9681, 0.6938, 0.529, 0.2415, 1.0, 1.0, 0.2372, 0.6806, 1.0, 0.2266, 1.0, 1.0, 1.0, 0.6659, 0.6149, 0.4533, 0.6799, 1.0, 0.8785, 1.0, 1.0, 0.5387, 0.6803, 1.0, 1.0, 0.6946, 0.3274, 0.9836, 0.4559, 1.0, 1.0, 0.2155, 0.5192, 0.9693, 0.9797, 0.6111, 0.5337, 1.0, 0.4533, 0.4596, 1.0, 1.0, 1.0, 0.4533, 0.4533, 1.0, 0.4533, 0.4533, 1.0, 1.0, 1.0, 1.0, 0.4844, 0.6575, 1.0, 1.0, 1.0, 1.0, 1.0, 0.6799, 0.6799, 0.6649, 0.4533, 0.4765, 1.0, 0.9269, 0.0, 0.4643, 1.0, 1.0, 1.0, 1.0, 0.0, 0.2266, 1.0, 0.0, 0.3767, 0.0, 0.0, 1.0, 1.0, 0.0, 0.2266, 0.003924, 0.1657, 0.8787, 0.0, 0.4787, 0.0, 1.0, 1.0, 1.0, 1.0, 0.2266, 0.2266, 0.4643, 0.4762, 1.0, 1.0, 1.0, 1.0, 0.0, 0.0, 0.227, 0.2268, 0.8627, 0.8702, 1.0, 0.4542, 1.0, 0.4563, 1.0, 0.0, 0.2266, 1.0, 1.0, 0.0, 0.4533, 0.002201, 0.8133, 0.7988, 0.0, 0.3911, 0.3227, 1.0, 0.4533, 1.0, 0.4533, 1.0, 1.0, 1.0, 1.0, 0.4533, 0.4533, 0.4533, 0.4533, 0.4533, 0.4533, 0.4533, 1.0, 1.0, 0.0, 0.1066, 0.0, 0.0, 0.6799, 1.0, 1.0, 1.0, 1.0, 0.0, 0.2266, 1.0, 0.0, 0.4533, 0.03853, 0.1747, 0.02932, 1.0, 1.0, 0.00385, 0.2266, 0.8983, 0.4533, 0.4682, 0.627, 0.0, 0.4533, 0.1273, 1.0, 1.0, 1.0, 1.0, 0.6799, 0.6799, 0.5608, 0.6799, 1.0, 1.0, 1.0, 1.0, 0.0, 0.0676, 0.2266, 0.6799, 0.7851, 1.0, 0.0, 0.0, 0.3832, 0.5228, 0.0, 0.0, 0.0, 0.0, 0.01317, 0.09294, 0.1042, 0.0, 0.0, 0.0, 0.6799, 0.6799, 1.0, 1.0, 1.0, 1.0, 0.2266, 0.6799, 0.6799, 0.2266, 0.2266, 0.1082, 0.3251, 0.4597, 0.4553, 1.0, 1.0, 1.0, 1.0, 0.2266, 0.2266, 0.2266, 0.2266]): _vg.add([_i], _w, 'REPLACE')
_vg = ob_char.vertex_groups.new(name='head')
for _i, _w in zip([0, 1, 2, 3, 4, 5, 6, 7, 8, 9, 10, 11, 12, 13, 14, 15, 16, 17, 18, 19, 20, 21, 22, 23, 24, 25, 26, 27, 28, 29, 30, 31, 32, 33, 34, 35, 36, 37, 38, 39, 40, 41, 42, 43, 44, 45, 46, 47, 48, 49, 50, 51, 52, 53, 54, 55, 56, 57, 58, 59, 60, 61, 62, 63, 64, 65, 66, 67, 68, 69, 70, 71, 72, 73, 74, 75, 76, 77, 78, 79, 80, 81, 82, 83, 84, 85, 86, 87, 88, 89, 90, 91, 92, 93, 94, 95, 96, 97, 98, 99, 100, 101, 102, 103, 104, 105, 106, 107, 108, 109, 110, 111, 112, 113, 114, 115, 116, 117, 118, 119, 120, 121, 122, 123, 124, 125, 126, 127, 128, 129, 130, 131, 132, 133, 134, 135, 136, 137, 138, 139, 140, 141, 142, 143, 144, 145, 146, 147, 148, 149, 150, 151, 152, 153, 154, 155, 156, 157, 158, 159, 160, 161, 162, 163, 164, 165, 166, 167, 168, 169, 170, 171, 172, 173, 174, 175, 176, 177, 178, 179, 180, 181, 182, 183, 184, 185, 186, 187, 188, 189, 190, 191, 192, 193, 194, 195, 196, 197, 198, 199, 200, 201, 202, 203, 204, 205, 206, 207, 208, 209, 210, 211, 212, 213, 214, 215, 216, 217, 218, 219, 220, 221, 222, 223, 224, 225, 226, 227, 228, 229, 230, 231, 232, 233, 234, 235, 236, 237, 238, 239, 240, 241, 242, 243, 244, 245, 246, 247, 248, 249, 250, 251, 252, 253, 254, 255, 256, 257, 258, 259, 260, 261, 262, 263, 264, 265, 266, 267, 268, 269, 270, 271, 272, 273, 274, 275, 276, 277, 278, 279, 280, 281, 282, 283, 284, 285, 286, 287, 288, 289, 290, 291, 292, 293, 294, 295, 296, 297, 298, 299, 300, 301, 302, 303, 304, 305, 306, 307, 308, 309, 310, 311, 312, 313, 314, 315, 316, 317, 318, 319, 320, 321, 322, 323, 324, 325, 326, 327, 328, 329, 330, 331, 332, 333, 334, 335, 336, 337, 338, 339, 340, 341, 342, 343, 344, 345, 346, 347, 348, 349, 350, 351, 352, 353, 354, 355, 356, 357, 358, 359, 360, 361, 362, 363, 364, 365, 366, 367, 368, 369, 370, 371, 372, 373, 374, 375, 376, 377, 378, 379, 380, 381, 382, 383, 384, 385, 386, 387, 388, 389, 390, 391, 392, 393, 394, 395, 396, 397, 398, 399, 400, 401, 402, 403, 404, 405, 406, 407, 408, 409, 410, 411, 412, 413, 414, 415, 416, 417, 418, 419, 420, 421, 422, 423, 424, 425, 426, 427, 428, 429, 430, 431, 432, 433], [0.0, 1.0, 0.06069, 0.0, 1.0, 0.0, 0.0, 0.0, 0.01714, 0.0, 0.0, 0.4082, 0.2594, 0.0001629, 0.2542, 0.0, 1.0, 0.8738, 0.0, 0.0, 0.0, 0.0, 0.0, 0.0, 0.0003695, 0.2566, 0.0, 1.0, 0.5466, 0.0, 0.0, 0.0, 0.0, 1.0, 0.0, 0.1243, 1.0, 0.0, 1.0, 0.0, 0.0, 0.0, 0.0, 0.0, 0.4082, 0.2594, 0.0, 0.2598, 0.0, 1.0, 1.0, 0.0, 0.0, 0.0, 0.0, 0.0, 0.0, 0.004571, 0.2645, 0.0, 0.0, 0.2496, 1.0, 0.2433, 0.2392, 0.2246, 0.0, 0.0, 0.0, 1.0, 1.0, 0.0, 0.0, 1.0, 1.0, 0.0, 0.0, 0.0, 0.0, 0.0243, 0.003515, 0.2519, 0.2565, 0.0, 0.0, 1.0, 1.0, 0.4709, 0.4291, 0.0, 0.0, 0.0, 0.0, 0.0, 0.0, 0.0, 0.0, 0.0, 0.0, 0.0, 0.0, 0.0, 0.0, 0.0, 0.0, 0.0, 1.0, 0.248, 1.0, 0.0, 0.0, 1.0, 0.0, 0.0, 1.0, 0.0, 0.0, 0.0, 0.0, 0.2863, 1.0, 0.0, 0.2787, 0.4172, 0.471, 0.0, 0.0, 0.0, 1.0, 1.0, 0.0, 0.0, 0.2686, 1.0, 1.0, 0.0, 0.3163, 0.0, 0.0, 0.0, 0.1018, 0.06331, 0.0, 0.0, 0.2494, 0.0, 0.0, 1.0, 1.0, 0.0, 0.0, 0.2797, 0.3024, 0.2218, 0.2093, 0.0, 0.2548, 0.0, 0.0, 0.0, 0.0, 0.0, 0.0, 0.0, 1.0, 1.0, 1.0, 1.0, 1.0, 0.0, 0.0, 0.0, 0.2465, 0.4537, 0.0, 0.0, 0.0, 0.0, 1.0, 0.0, 0.2818, 0.2082, 0.0, 0.0, 0.0, 0.1187, 0.0, 1.0, 0.5174, 0.0, 0.0, 0.0, 0.0, 0.0, 0.0, 0.0, 0.1652, 0.0, 1.0, 0.0, 0.0, 0.5049, 0.0, 0.0, 0.0, 0.0, 0.0, 0.003335, 0.1746, 0.2089, 0.0, 0.0, 0.0, 1.0, 1.0, 0.0, 0.0, 1.0, 1.0, 0.0, 0.0, 0.0, 0.0, 0.0, 0.0, 0.2385, 0.2217, 0.0, 0.0, 1.0, 1.0, 0.5149, 0.4442, 0.0, 0.0, 0.0, 0.0, 0.005489, 0.0, 0.0, 1.0, 0.0, 1.0, 0.3968, 0.0, 1.0, 0.3605, 0.0, 0.7178, 0.0, 0.0, 0.0, 0.0, 0.0, 0.0, 0.0, 0.0, 0.0, 0.0002026, 0.0, 0.0, 0.0, 0.0, 0.0, 0.001842, 0.0, 0.0, 0.0, 0.0, 0.0, 0.974, 0.08964, 1.0, 0.0, 0.0, 0.2903, 0.0, 0.0, 0.3029, 0.2177, 0.2093, 0.0, 1.0, 1.0, 0.0, 0.0, 0.0, 0.0, 0.0, 0.0, 0.0, 1.0, 1.0, 1.0, 1.0, 1.0, 0.0, 0.0, 0.0, 0.2461, 1.0, 0.0006772, 0.005927, 0.0, 0.0, 1.0, 0.0, 0.3109, 0.358, 0.0, 0.0, 0.0, 0.1671, 0.0, 1.0, 0.6013, 0.0, 0.0, 0.0, 0.0, 0.0, 0.0, 0.0, 0.2215, 0.0, 0.0, 1.0, 0.8707, 0.0, 1.0, 1.0, 1.0, 0.0, 0.0, 0.0, 0.0, 0.126, 0.2158, 0.2701, 0.0, 0.0, 0.0, 1.0, 1.0, 0.0, 0.0, 1.0, 1.0, 0.0, 0.0, 0.0, 0.0, 0.07647, 0.0, 0.2501, 0.2565, 0.0, 0.0, 1.0, 1.0, 0.9201, 0.9603, 0.0, 0.0, 0.0, 0.0, 0.0, 0.0, 0.0, 0.0, 0.0, 0.0, 0.0, 0.0, 0.0, 0.0, 0.0, 0.0, 0.0, 0.0, 1.0, 1.0, 0.0, 0.0, 0.0, 0.2717, 0.2945, 0.3366, 0.362, 1.0, 0.0, 0.0, 0.0, 0.0, 0.0, 0.0, 0.0, 0.0, 1.0, 1.0, 1.0, 1.0, 0.03169, 0.06929, 0.0, 0.0, 0.0, 0.0, 0.0, 0.0, 0.0, 0.0, 0.0, 0.0, 1.0, 1.0, 0.0, 0.0, 0.1466, 0.2395, 0.2197, 0.2133, 0.0, 0.0, 0.0, 0.0, 0.0, 0.0, 0.0754, 0.0, 1.0, 1.0, 1.0, 1.0]): _vg.add([_i], _w, 'REPLACE')
_vg = ob_char.vertex_groups.new(name='arm.l.1')
for _i, _w in zip([1, 2, 3, 4, 7, 8, 9, 10, 11, 12, 13, 14, 15, 16, 17, 18, 19, 20, 21, 22, 24, 25, 26, 27, 28, 30, 31, 32, 33, 35, 36, 37, 38, 41, 42, 43, 44, 45, 46, 47, 48, 49, 50, 51, 52, 53, 54, 55, 56, 57, 58, 59, 60, 61, 62, 63, 64, 65, 69, 70, 73, 74, 79, 80, 81, 82, 83, 84, 85, 86, 87, 88, 93, 94, 95, 96, 97, 98, 99, 100, 101, 102, 103, 104, 105, 106, 107, 108, 111, 112, 113, 114, 115, 116, 117, 118, 119, 120, 121, 122, 123, 124, 126, 127, 128, 129, 132, 133, 134, 136, 140, 141, 144, 145, 146, 147, 148, 151, 152, 153, 154, 156, 161, 164, 165, 166, 167, 168, 172, 173, 174, 175, 176, 177, 178, 180, 181, 184, 185, 186, 187, 188, 189, 190, 191, 192, 193, 195, 196, 197, 198, 199, 200, 201, 203, 204, 205, 206, 207, 208, 209, 213, 214, 217, 218, 223, 224, 225, 226, 227, 228, 229, 230, 231, 232, 237, 238, 239, 240, 241, 242, 243, 245, 246, 248, 250, 251, 254, 255, 256, 257, 258, 259, 260, 261, 262, 263, 264, 265, 266, 267, 268, 269, 270, 271, 272, 275, 278, 279, 280, 282, 283, 284, 287, 288, 289, 291, 292, 293, 294, 295, 296, 299, 300, 301, 302, 303, 304, 305, 307, 308, 309, 311, 312, 313, 314, 315, 316, 317, 318, 319, 320, 321, 322, 323, 325, 326, 327, 329, 330, 331, 332, 333, 334, 335, 336, 337, 338, 339, 340, 341, 342, 343, 344, 345, 346, 347, 352, 353, 354, 355, 356, 357, 358, 359, 360, 361, 366, 367, 368, 369, 370, 371, 372, 373, 374, 375, 376, 377, 378, 379, 380, 381, 385, 386, 387, 388, 389, 390, 391, 394, 395, 396, 397, 398, 399, 400, 401, 402, 403, 404, 405, 406, 407, 408, 409, 410, 411, 412, 413, 414, 415, 418, 419, 420, 421, 427, 430, 431, 432, 433], [0.0, 0.3176, 0.2884, 0.0, 0.6106, 1.0, 0.01767, 0.0, 0.03598, 0.01427, 0.09664, 0.0, 0.1589, 0.0, 0.0, 0.03743, 0.0833, 0.219, 0.9142, 0.03717, 0.2467, 0.0, 0.3079, 0.0, 0.0, 0.1084, 0.07291, 0.5847, 0.0, 0.0, 0.0, 0.0, 0.0, 0.0, 0.0, 0.01767, 0.03598, 0.01427, 0.0, 0.0855, 0.0, 0.0, 0.0, 0.0, 0.0, 0.0, 0.0, 0.0, 0.0, 0.0, 0.0, 0.0, 0.3718, 0.1204, 0.0, 0.127, 0.0, 0.0, 0.0, 0.0, 0.0, 0.0, 0.3013, 0.3236, 0.0, 0.0, 0.3518, 0.4164, 0.0, 0.0, 0.0, 0.0, 0.4602, 0.5833, 1.0, 1.0, 0.01843, 0.02048, 0.02276, 0.02347, 0.03632, 0.03553, 0.02458, 0.01805, 0.08632, 0.0, 0.07155, 0.0, 0.0, 0.0, 0.0, 0.0, 0.0, 0.0397, 0.06097, 0.0, 0.09132, 0.0, 0.02758, 0.0, 0.0, 0.0, 0.0, 0.0, 0.0, 0.0, 0.1115, 0.0, 0.0, 0.0, 0.0, 0.0, 0.0, 0.02297, 0.02064, 0.0, 0.0, 0.1307, 0.1293, 0.0, 0.0, 0.0, 0.0322, 0.0, 0.0, 0.0, 0.0, 0.0, 0.0, 0.0, 0.02258, 0.03552, 0.01374, 0.0205, 0.0, 0.1245, 0.0, 0.09664, 0.0, 0.1589, 0.0, 0.0, 0.02392, 0.0833, 0.219, 0.9142, 0.03717, 0.2323, 0.0, 0.3079, 0.0, 0.0, 0.0, 0.0, 0.1022, 0.5847, 0.3718, 0.09399, 0.1123, 0.0, 0.0, 0.0, 0.0, 0.0, 0.0, 0.3013, 0.319, 0.08818, 0.0, 0.368, 0.4164, 0.0, 0.0, 0.0, 0.0, 0.2918, 0.4588, 0.08632, 0.0, 0.0, 0.0, 0.0, 0.0, 0.05928, 0.0, 0.0, 0.06251, 0.0, 0.0276, 0.0, 0.0, 0.0, 0.01843, 0.02048, 0.02276, 0.02347, 0.0, 0.0, 0.0, 0.0, 0.02297, 0.0868, 0.02064, 0.0, 0.0, 0.0, 0.0, 0.0, 0.0, 0.0, 0.0, 0.0, 0.0, 0.0, 0.0, 0.0, 0.0, 0.0, 0.0, 0.0, 0.0, 0.0, 0.0, 0.0, 0.02258, 0.0, 0.0, 0.0205, 0.0, 0.0, 0.0, 0.0, 0.09363, 0.0, 0.0, 0.0, 0.0, 0.0, 0.003481, 0.0, 0.07581, 0.0, 0.0, 0.0, 0.0, 0.0, 0.0, 0.0, 0.0, 0.0, 0.0, 0.0, 0.0, 0.0, 0.09966, 0.0955, 0.0, 0.0, 0.0, 0.0, 0.0, 0.0, 0.0, 0.0, 0.0, 0.0, 0.0, 0.0, 0.0, 0.0, 0.0, 0.0, 0.0, 0.0, 0.0, 0.0, 0.0, 0.0, 0.0, 0.0, 0.0, 0.01843, 0.02048, 0.02276, 0.02347, 0.0, 0.0, 0.0, 0.0, 0.02297, 0.02064, 0.0, 0.0, 0.0, 0.0, 0.0, 0.0, 0.0, 0.0, 0.0, 0.0, 0.0, 0.0, 0.0, 0.0, 0.0, 0.0, 0.0, 0.9983, 0.998, 0.01843, 0.02048, 0.02276, 0.02347, 0.03632, 0.03553, 0.02458, 0.01805, 0.02297, 0.02064, 0.0, 0.0, 0.1256, 0.1423, 0.0, 0.1042, 0.0322, 0.0, 0.0, 0.0, 0.0]): _vg.add([_i], _w, 'REPLACE')
_vg = ob_char.vertex_groups.new(name='arm.l.2')
for _i, _w in zip([0, 1, 2, 3, 7, 8, 9, 10, 11, 12, 13, 14, 15, 17, 18, 19, 20, 21, 22, 24, 25, 26, 30, 31, 32, 33, 35, 36, 37, 38, 41, 42, 43, 44, 45, 46, 47, 48, 50, 51, 52, 53, 54, 55, 57, 58, 59, 60, 61, 63, 64, 65, 67, 79, 80, 81, 82, 83, 84, 93, 94, 95, 96, 97, 98, 99, 100, 101, 102, 103, 104, 105, 107, 108, 110, 112, 113, 114, 115, 117, 118, 119, 120, 121, 122, 123, 124, 126, 132, 136, 140, 141, 144, 145, 146, 151, 152, 153, 154, 156, 161, 162, 172, 174, 175, 176, 177, 180, 181, 184, 185, 186, 187, 188, 189, 190, 191, 192, 193, 195, 196, 197, 198, 199, 200, 201, 203, 204, 205, 206, 207, 209, 211, 213, 214, 217, 218, 223, 224, 225, 226, 227, 228, 229, 230, 231, 237, 238, 239, 241, 243, 244, 245, 248, 251, 254, 255, 256, 257, 258, 259, 260, 261, 262, 263, 264, 265, 266, 267, 268, 269, 275, 278, 279, 280, 288, 289, 295, 299, 301, 302, 303, 304, 305, 307, 308, 311, 312, 313, 314, 315, 316, 317, 318, 319, 320, 322, 323, 325, 326, 330, 331, 332, 333, 334, 335, 336, 338, 340, 342, 343, 346, 347, 352, 353, 354, 355, 356, 357, 358, 359, 366, 367, 368, 369, 370, 371, 372, 373, 374, 375, 376, 377, 378, 379, 380, 381, 385, 386, 387, 388, 389, 395, 396, 398, 399, 400, 401, 402, 403, 404, 405, 406, 407, 408, 409, 410, 411, 412, 413, 414, 415, 418, 419, 420, 421, 427, 428, 430, 431, 432, 433], [0.0, 0.0, 0.0, 0.0, 0.0, 0.0, 0.9679, 0.0, 1.0, 0.9977, 0.0, 0.0, 0.0, 0.0, 0.0, 0.0, 0.0, 1.0, 1.0, 0.0, 0.0, 0.0, 0.0, 0.0, 0.0, 0.0, 0.0, 0.0, 0.0, 0.0, 0.0, 0.0, 0.0, 1.0, 0.9977, 0.0, 0.0, 0.0, 0.0, 0.0, 0.0, 0.0, 0.0, 0.0, 0.0, 0.0, 0.0, 0.224, 0.0, 0.0, 0.0, 0.0, 0.02089, 0.0, 0.0, 0.0, 0.0, 0.0, 0.0, 0.0, 0.0, 0.3261, 0.2346, 1.0, 1.0, 1.0, 1.0, 1.0, 1.0, 1.0, 1.0, 0.0, 0.0, 0.0, 0.0, 0.0, 0.0, 0.0, 0.0, 0.0, 0.0, 0.0, 0.0, 0.0, 0.0, 0.0, 0.0, 0.02089, 0.0, 0.0, 0.0, 0.0, 0.0, 1.0, 1.0, 0.0, 0.0, 0.0, 0.0, 0.0, 0.0, 0.0, 0.0, 1.0, 1.0, 1.0, 0.9679, 0.0, 0.0, 0.0, 0.004085, 0.0, 0.0, 0.0, 0.0, 0.0, 0.0, 1.0, 1.0, 0.0, 0.0, 0.0, 0.0, 0.0, 0.0, 0.0, 0.0, 0.0, 0.224, 0.0, 0.0, 0.00288, 0.02089, 0.0, 0.0, 0.0, 0.0, 0.0, 0.0, 0.0, 0.0, 0.0, 0.0, 0.0, 0.0, 0.0, 0.0, 0.0, 0.0, 0.0, 0.0, 0.0, 0.0, 0.0, 0.0, 0.0, 0.0, 0.0, 0.0, 0.0, 0.0, 0.0, 0.0, 0.0, 0.0, 0.0, 0.0, 0.0, 0.0, 0.0, 0.0, 0.0, 0.0, 0.0, 0.0, 0.0, 0.0, 0.0, 0.0, 0.0, 0.0, 0.0, 0.0, 0.0, 0.0, 0.0, 0.0, 0.004085, 0.0, 0.0, 0.0, 0.0, 0.0, 0.0, 0.0, 0.0, 0.0, 0.0, 0.0, 0.0, 0.0, 0.0, 0.0, 0.0, 0.0, 0.0, 0.0, 0.00288, 0.02089, 0.0, 0.0, 0.0, 0.0, 0.0, 0.0, 0.0, 0.0, 0.0, 0.0, 0.0, 0.0, 0.0, 0.0, 0.0, 0.0, 0.0, 0.0, 0.0, 0.0, 0.0, 0.0, 0.0, 0.0, 0.0, 0.0, 0.0, 0.0, 0.0, 0.0, 0.0, 0.0, 0.0, 0.0, 0.0, 0.0, 0.0, 0.0, 0.0, 0.3261, 0.2346, 1.0, 1.0, 1.0, 1.0, 1.0, 1.0, 1.0, 1.0, 1.0, 1.0, 0.0, 0.0, 0.0, 0.0, 0.0, 0.0, 0.0, 0.0, 0.0, 0.0, 0.0, 0.0]): _vg.add([_i], _w, 'REPLACE')
_vg = ob_char.vertex_groups.new(name='hand.l')
for _i, _w in zip([0, 1, 2, 3, 4, 5, 6, 7, 8, 9, 10, 11, 12, 13, 14, 15, 16, 17, 18, 19, 20, 21, 22, 23, 24, 25, 26, 27, 28, 29, 30, 31, 32, 33, 34, 35, 36, 37, 38, 39, 40, 41, 42, 43, 44, 45, 46, 47, 48, 49, 50, 51, 52, 53, 54, 55, 56, 57, 58, 59, 60, 61, 62, 63, 64, 65, 66, 67, 68, 69, 70, 71, 72, 73, 74, 75, 76, 77, 78, 79, 80, 81, 82, 83, 84, 85, 86, 87, 88, 89, 90, 91, 92, 93, 94, 95, 96, 97, 98, 99, 100, 101, 102, 103, 104, 105, 106, 107, 108, 109, 110, 111, 112, 113, 114, 115, 116, 117, 118, 119, 120, 121, 122, 123, 124, 125, 126, 127, 128, 129, 130, 131, 132, 133, 134, 135, 136, 137, 138, 139, 140, 141, 142, 143, 144, 145, 146, 147, 148, 149, 150, 151, 152, 153, 154, 155, 156, 157, 158, 159, 160, 161, 162, 163, 164, 165, 166, 167, 168, 169, 170, 171, 172, 173, 174, 175, 176, 177, 178, 179, 180, 181, 182, 183, 184, 185, 186, 187, 188, 189, 190, 191, 192, 193, 194, 195, 196, 197, 198, 199, 200, 201, 202, 203, 204, 205, 206, 207, 208, 209, 210, 211, 212, 213, 214, 215, 216, 217, 218, 219, 220, 221, 222, 223, 224, 225, 226, 227, 228, 229, 230, 231, 232, 233, 234, 235, 236, 237, 238, 239, 240, 241, 242, 243, 244, 245, 246, 247, 248, 249, 250, 251, 252, 253, 254, 255, 256, 257, 258, 259, 260, 261, 262, 263, 264, 265, 266, 267, 268, 269, 270, 271, 272, 273, 274, 275, 276, 277, 278, 279, 280, 281, 282, 283, 284, 285, 286, 287, 288, 289, 290, 291, 292, 293, 294, 295, 296, 297, 298, 299, 300, 301, 302, 303, 304, 305, 306, 307, 308, 309, 310, 311, 312, 313, 314, 315, 316, 317, 318, 319, 320, 321, 322, 323, 324, 325, 326, 327, 328, 329, 330, 331, 332, 333, 334, 335, 336, 337, 338, 339, 340, 341, 342, 343, 344, 345, 346, 347, 348, 349, 350, 351, 352, 353, 354, 355, 356, 357, 358, 359, 360, 361, 362, 363, 364, 365, 366, 367, 368, 369, 370, 371, 372, 373, 374, 375, 376, 377, 378, 379, 380, 381, 382, 383, 384, 385, 386, 387, 388, 389, 390, 391, 392, 393, 394, 395, 396, 397, 398, 399, 400, 401, 402, 403, 404, 405, 406, 407, 408, 409, 410, 411, 412, 413, 414, 415, 416, 417, 418, 419, 420, 421, 422, 423, 424, 425, 426, 427, 428, 429, 430, 431, 432, 433], [0.0, 0.0, 0.0, 0.0, 0.0, 0.0, 0.0, 0.0, 0.0, 1.0, 0.0, 0.6737, 0.0, 0.0, 0.0, 0.0, 0.0, 0.0, 0.0, 0.0, 0.0, 0.0, 0.1302, 0.0, 0.0, 0.0, 0.0, 0.0, 0.0, 0.0, 0.0, 0.0, 0.0, 0.0, 0.0, 0.0, 0.0, 0.0, 0.0, 0.0, 0.0, 0.0, 0.0, 0.0, 0.6737, 0.0, 0.0, 0.0, 0.0, 0.0, 0.0, 0.0, 0.0, 0.0, 0.0, 0.0, 0.0, 0.0, 0.0, 0.0, 0.0, 0.0, 0.0, 0.0, 0.0, 0.0, 0.0, 0.0, 0.0, 0.0, 0.0, 0.0, 0.0, 0.0, 0.0, 0.0, 0.0, 0.0, 0.0, 0.0, 0.0, 0.0, 0.0, 0.03598, 0.0, 0.0, 0.0, 0.0, 0.0, 0.0, 0.0, 0.0, 0.0, 0.0, 0.0, 0.0, 0.0, 1.0, 1.0, 1.0, 1.0, 0.5807, 0.6855, 0.0, 0.0, 0.0, 0.0, 0.0, 0.0, 0.0, 0.0, 0.0, 0.0, 0.0, 0.0, 0.0, 0.0, 0.0, 0.0, 0.0, 0.0, 0.0, 0.0, 0.0, 0.0, 0.0, 0.0, 0.0, 0.0, 0.0, 0.0, 0.0, 0.0, 0.0, 0.0, 0.0, 0.0, 0.0, 0.0, 0.0, 0.0, 0.0, 0.0, 0.0, 0.0, 1.0, 1.0, 0.0, 0.0, 0.0, 0.0, 0.0, 0.0, 0.0, 0.0, 0.0, 0.0, 0.0, 0.0, 0.0, 0.0, 0.0, 0.0, 0.0, 0.0, 0.0, 0.0, 0.0, 0.0, 0.0, 0.0, 0.0, 0.0, 0.0, 1.0, 0.6419, 0.0, 1.0, 0.0, 0.0, 0.0, 0.0, 0.0, 0.0, 0.0, 0.0, 0.0, 0.0, 0.0, 0.0, 0.0, 0.0, 0.0, 0.1302, 0.0, 0.0, 0.0, 0.0, 0.0, 0.0, 0.0, 0.0, 0.0, 0.0, 0.0, 0.0, 0.0, 0.0, 0.0, 0.0, 0.0, 0.0, 0.0, 0.0, 0.0, 0.0, 0.0, 0.0, 0.0, 0.0, 0.0, 0.0, 0.0, 0.0, 0.0, 0.0, 0.0, 0.03598, 0.0, 0.0, 0.0, 0.0, 0.0, 0.0, 0.0, 0.0, 0.0, 0.0, 0.0, 0.0, 0.0, 0.0, 0.0, 0.0, 0.0, 0.0, 0.0, 0.0, 0.0, 0.0, 0.0, 0.0, 0.0, 0.0, 0.0, 0.0, 0.0, 0.0, 0.0, 0.0, 0.0, 0.0, 0.0, 0.0, 0.0, 0.0, 0.0, 0.0, 0.0, 0.0, 0.0, 0.0, 0.0, 0.0, 0.0, 0.0, 0.0, 0.0, 0.0, 0.0, 0.0, 0.0, 0.0, 0.0, 0.0, 0.0, 0.0, 0.0, 0.0, 0.0, 0.0, 0.0, 0.0, 0.0, 0.0, 0.0, 0.0, 0.0, 0.0, 0.0, 0.0, 0.0, 0.0, 0.0, 0.0, 0.0, 0.0, 0.0, 0.0, 0.0, 0.0, 0.0, 0.0, 0.0, 0.0, 0.0, 0.0, 0.0, 0.0, 0.0, 0.0, 0.0, 0.0, 0.0, 0.0, 0.0, 0.0, 0.0, 0.0, 0.0, 0.0, 0.0, 0.0, 0.0, 0.0, 0.0, 0.0, 0.0, 0.0, 0.0, 0.0, 0.0, 0.0, 0.0, 0.0, 0.0, 0.0, 0.0, 0.0, 0.0, 0.0, 0.0, 0.0, 0.0, 0.0, 0.0, 0.0, 0.0, 0.0, 0.0, 0.0, 0.0, 0.0, 0.0, 0.0, 0.0, 0.0, 0.0, 0.0, 0.0, 0.0, 0.0, 0.0, 0.0, 0.0, 0.0, 0.0, 0.0, 0.0, 0.0, 0.0, 0.0, 0.0, 0.0, 0.0, 0.0, 0.0, 0.0, 0.0, 0.0, 0.0, 0.0, 0.0, 0.0, 0.0, 0.0, 0.0, 0.0, 0.0, 0.0, 0.0, 0.0, 0.0, 0.0, 1.0, 1.0, 1.0, 1.0, 0.5807, 0.6855, 0.0, 0.0, 1.0, 1.0, 0.0, 0.0, 0.0, 0.0, 0.0, 0.0, 0.0, 0.0, 0.0, 0.0, 0.0, 0.0, 0.0, 0.0, 0.0, 0.0, 0.0, 0.0, 0.0, 0.0]): _vg.add([_i], _w, 'REPLACE')
_vg = ob_char.vertex_groups.new(name='arm.r.1')
for _i, _w in zip([1, 2, 4, 8, 13, 14, 16, 17, 19, 20, 24, 25, 27, 28, 32, 33, 35, 36, 37, 38, 41, 42, 46, 47, 48, 49, 50, 52, 53, 54, 55, 57, 58, 59, 61, 62, 63, 64, 65, 69, 70, 73, 74, 79, 80, 81, 82, 85, 86, 87, 88, 95, 96, 105, 106, 107, 108, 110, 111, 112, 113, 114, 115, 117, 118, 119, 120, 121, 122, 123, 124, 128, 129, 132, 133, 134, 136, 140, 141, 144, 147, 148, 151, 152, 153, 154, 156, 164, 165, 166, 167, 168, 172, 173, 178, 180, 181, 184, 185, 186, 187, 188, 189, 190, 191, 195, 196, 198, 199, 200, 201, 204, 206, 207, 208, 209, 213, 214, 217, 218, 223, 224, 225, 226, 229, 230, 231, 232, 239, 240, 241, 242, 243, 244, 245, 246, 248, 250, 251, 254, 255, 256, 257, 258, 263, 264, 265, 266, 268, 270, 271, 272, 275, 278, 279, 280, 282, 283, 291, 292, 293, 294, 295, 299, 300, 302, 303, 305, 307, 308, 311, 312, 313, 314, 315, 316, 317, 318, 319, 320, 322, 323, 325, 326, 327, 329, 330, 331, 332, 333, 334, 335, 336, 337, 338, 340, 342, 343, 346, 347, 352, 353, 354, 355, 356, 357, 358, 359, 360, 361, 366, 367, 368, 369, 370, 371, 373, 374, 375, 376, 377, 378, 379, 380, 381, 385, 386, 387, 388, 389, 395, 398, 399, 400, 401, 402, 403, 414, 415, 418, 419, 420, 421, 430, 431, 432, 433], [0.0, 0.03468, 0.0, 0.006043, 0.07685, 0.0, 0.0, 0.0, 0.0, 0.001271, 0.06014, 0.0, 0.0, 0.0, 0.02104, 0.0, 0.7417, 0.0, 0.4606, 0.0, 0.336, 1.0, 0.2266, 0.0001671, 0.04242, 0.0, 0.0, 0.3709, 0.4267, 1.0, 0.005601, 0.2484, 0.03936, 0.2311, 0.0, 0.0, 0.0, 0.0, 0.0, 0.0, 0.0, 0.0, 0.0, 0.03875, 0.04985, 0.04358, 0.0, 0.0, 0.0, 0.0, 0.0, 0.001443, 0.003708, 0.0, 0.0, 0.0, 0.0, 0.00646, 0.0, 0.02643, 0.02561, 0.0, 0.9316, 0.0, 1.0, 0.02939, 0.0, 0.0, 0.2232, 0.0, 0.0, 0.0, 0.0, 0.0, 0.0, 0.0, 0.0, 0.7242, 0.3982, 0.0, 0.0, 0.0, 0.06197, 0.05291, 0.0, 0.0, 0.0, 0.0, 0.0, 0.0, 0.0, 0.0, 0.0144, 0.0, 0.0, 0.04776, 0.0, 0.06693, 0.09179, 0.02256, 0.0, 0.0, 0.007815, 0.04096, 0.004631, 0.05879, 0.0757, 0.0, 0.4648, 0.4875, 0.0, 0.02104, 0.08186, 0.06891, 0.09244, 0.07488, 0.0, 0.0, 0.0, 0.0, 0.03875, 0.04985, 0.0561, 0.06568, 0.0, 0.0, 0.0, 0.0, 0.1335, 0.0, 0.1166, 0.0, 0.0, 0.08542, 0.0, 0.0, 0.0, 0.01232, 0.4265, 0.1253, 0.5017, 0.175, 0.8926, 0.9726, 0.1255, 0.2909, 0.08226, 0.04988, 0.09883, 0.0, 0.1213, 0.0, 0.09066, 0.03316, 0.0, 0.0, 0.0, 0.0, 0.0, 0.0, 0.0, 0.0, 0.0, 0.0, 0.0, 0.4329, 0.0007071, 0.0, 0.1667, 0.0, 0.202, 0.09179, 0.1387, 0.0, 0.0, 0.05216, 0.6377, 0.2617, 0.2338, 0.144, 0.3193, 0.07644, 0.2282, 0.0, 0.0, 0.0, 0.0, 0.0, 0.1166, 1.0, 0.2918, 0.09199, 0.0865, 0.09455, 0.07232, 0.001954, 0.0, 0.0, 0.0, 0.0, 0.6081, 0.5363, 0.01757, 0.05278, 0.3411, 0.3797, 0.0, 0.0, 0.0, 0.0, 0.427, 0.4712, 1.0, 1.0, 0.007027, 0.05896, 0.005535, 0.2259, 0.4255, 0.1234, 0.00768, 0.04877, 0.00487, 0.0, 0.0, 0.06343, 0.0999, 0.03947, 0.0, 0.0, 0.04479, 0.0, 0.0, 0.0, 0.0, 0.001443, 0.003708, 0.0, 0.0, 0.06043, 0.05287, 0.06365, 0.0, 0.0, 0.0, 0.0, 0.0]): _vg.add([_i], _w, 'REPLACE')
_vg = ob_char.vertex_groups.new(name='arm.r.2')
for _i, _w in zip([1, 2, 4, 8, 10, 11, 13, 14, 16, 17, 19, 20, 24, 25, 27, 28, 32, 33, 35, 36, 37, 38, 41, 42, 43, 44, 46, 47, 48, 49, 50, 51, 52, 53, 54, 55, 57, 58, 59, 60, 61, 62, 63, 64, 65, 69, 70, 71, 73, 74, 79, 80, 81, 82, 85, 86, 87, 88, 95, 96, 99, 101, 102, 105, 106, 107, 108, 110, 111, 112, 113, 114, 115, 116, 117, 118, 119, 120, 121, 122, 123, 124, 126, 127, 128, 129, 132, 133, 134, 136, 140, 141, 144, 147, 148, 151, 152, 153, 154, 156, 158, 159, 164, 165, 166, 167, 168, 169, 172, 173, 174, 175, 178, 180, 181, 183, 184, 185, 186, 187, 188, 189, 190, 191, 192, 194, 195, 196, 197, 198, 199, 200, 201, 203, 204, 205, 206, 207, 208, 209, 210, 213, 214, 215, 216, 217, 218, 223, 224, 225, 226, 228, 229, 230, 231, 232, 237, 239, 240, 241, 242, 243, 244, 245, 246, 248, 250, 251, 254, 255, 256, 257, 258, 259, 260, 261, 262, 263, 264, 265, 266, 267, 268, 269, 270, 271, 272, 275, 276, 277, 278, 279, 280, 282, 283, 287, 288, 289, 290, 291, 292, 293, 294, 295, 299, 300, 301, 302, 303, 304, 305, 307, 308, 311, 312, 313, 314, 315, 316, 317, 318, 319, 320, 321, 322, 323, 325, 326, 327, 329, 330, 331, 332, 333, 334, 335, 336, 337, 338, 342, 343, 345, 346, 347, 352, 353, 354, 355, 356, 357, 358, 359, 360, 361, 366, 367, 368, 369, 370, 371, 372, 373, 374, 375, 376, 377, 378, 379, 380, 381, 384, 385, 386, 387, 388, 389, 394, 396, 397, 398, 399, 400, 401, 402, 403, 406, 409, 414, 415, 418, 419, 420, 421, 424, 425, 426, 429, 430, 431, 432, 433], [0.0, 0.0, 0.0, 0.0, 0.0, 0.0, 0.0002632, 0.0, 0.0, 0.0, 0.0, 0.0, 0.0, 0.0, 0.0, 0.0, 0.01386, 0.0, 0.06882, 0.0, 0.2358, 0.0, 0.0004687, 0.1381, 1.0, 0.0, 0.006869, 0.002658, 0.07819, 0.0, 0.0, 0.001094, 0.03918, 0.1316, 0.8772, 1.0, 0.02166, 0.01984, 0.1616, 0.00748, 0.0007725, 0.0, 0.0, 0.0, 0.0, 0.0, 0.0, 0.0, 0.0, 0.0, 0.0, 8.469e-05, 0.0, 0.0, 0.0, 0.0, 0.0, 0.0, 0.009462, 0.0, 0.0, 0.0, 0.0, 0.001227, 0.0, 0.0002797, 0.0, 0.0, 0.0, 0.0, 0.00141, 0.0, 0.1378, 0.0, 0.0009676, 0.2662, 0.01398, 0.0, 0.001013, 0.04472, 0.0, 0.0, 0.0, 0.0, 0.0, 0.0, 0.003204, 0.0, 0.0, 0.08968, 0.08953, 0.07683, 0.02006, 0.0, 0.0, 0.0, 0.0, 0.0, 0.0, 0.02745, 0.0, 0.0, 0.0, 0.0, 0.0, 0.0, 0.0, 0.0, 0.0, 0.0, 0.0, 0.0, 0.0, 0.0, 0.0, 0.0, 0.0, 0.0, 0.0, 0.0, 0.0, 0.0, 0.0, 0.0, 0.0, 0.0, 0.0, 0.0, 0.0, 0.0, 0.1742, 0.2493, 0.0, 0.0, 0.0, 0.0, 0.0, 0.0, 0.0, 0.0, 0.0, 0.0, 0.0, 0.0, 0.0, 0.0, 0.0, 0.0, 0.0, 0.0, 0.0, 0.0, 0.0, 0.0, 0.0, 0.0, 0.0, 0.0, 0.0, 0.0, 0.0, 0.0, 0.0, 0.0, 0.0, 0.0, 0.0, 0.0, 0.005698, 0.0, 0.005782, 0.2646, 0.1978, 1.0, 1.0, 1.0, 1.0, 1.0, 1.0, 1.0, 1.0, 1.0, 0.02673, 1.0, 0.0, 0.0, 0.0, 0.0522, 0.0, 0.0, 0.04739, 0.0, 0.0, 0.0, 0.0, 0.0, 0.0, 0.0, 0.0, 0.0, 0.0, 0.0, 0.0, 0.0, 0.0, 0.0, 1.0, 0.9973, 1.0, 1.0, 0.0, 0.0309, 0.0, 0.005745, 0.0, 0.0, 0.0, 0.0, 0.0, 0.02092, 0.0, 0.006664, 0.7082, 0.0, 0.03005, 0.0, 0.0, 0.0, 0.0, 0.0, 0.0, 0.0, 0.0, 0.2409, 0.0, 0.01931, 0.007507, 0.0, 0.0, 0.0, 0.0, 0.0, 0.0, 0.0, 0.03616, 0.02832, 0.0, 0.0, 0.1453, 0.2058, 0.0, 0.0, 0.0, 0.0, 0.0, 0.0, 0.3176, 0.3858, 1.0, 1.0, 1.0, 1.0, 1.0, 1.0, 0.4191, 1.0, 1.0, 1.0, 0.0, 0.0, 0.0, 0.005359, 0.01315, 0.0, 0.0, 0.0, 0.0, 0.0, 0.0, 0.0, 0.0, 0.0, 0.0, 0.0, 0.0, 0.0, 0.0, 0.0, 0.0, 0.0, 0.0, 0.0, 0.0, 0.0, 0.0, 0.0, 0.0, 0.0, 0.0, 0.0, 0.0]): _vg.add([_i], _w, 'REPLACE')
_vg = ob_char.vertex_groups.new(name='thigh.l')
for _i, _w in zip([0, 1, 2, 3, 5, 6, 7, 8, 9, 10, 11, 12, 13, 14, 15, 17, 18, 19, 20, 21, 22, 23, 24, 25, 26, 29, 30, 31, 32, 33, 34, 35, 36, 37, 38, 39, 40, 41, 42, 43, 44, 45, 46, 47, 48, 49, 50, 51, 52, 53, 54, 55, 56, 57, 58, 59, 60, 61, 63, 64, 65, 66, 67, 68, 71, 72, 74, 75, 76, 77, 78, 79, 80, 81, 82, 83, 84, 89, 90, 91, 92, 93, 94, 95, 96, 97, 98, 99, 100, 101, 102, 103, 104, 105, 106, 107, 108, 109, 110, 111, 112, 113, 114, 115, 116, 117, 118, 119, 120, 121, 122, 123, 124, 125, 126, 127, 128, 129, 130, 131, 132, 133, 134, 135, 136, 137, 138, 139, 140, 141, 142, 143, 144, 145, 146, 149, 150, 151, 152, 153, 155, 156, 157, 158, 159, 160, 161, 162, 163, 169, 170, 171, 172, 174, 175, 176, 177, 178, 179, 180, 182, 183, 184, 185, 186, 187, 188, 190, 191, 192, 193, 194, 195, 196, 197, 198, 199, 200, 201, 202, 204, 205, 206, 207, 208, 209, 210, 211, 212, 215, 216, 217, 218, 219, 220, 221, 222, 223, 224, 227, 228, 233, 234, 235, 236, 237, 238, 239, 240, 241, 242, 243, 244, 245, 246, 247, 248, 249, 251, 252, 253, 254, 255, 256, 257, 258, 259, 260, 261, 262, 263, 264, 265, 266, 267, 268, 269, 270, 271, 272, 273, 274, 275, 276, 277, 278, 279, 280, 281, 282, 283, 284, 285, 286, 287, 288, 289, 290, 291, 292, 293, 295, 296, 297, 298, 299, 300, 301, 302, 303, 304, 305, 306, 307, 308, 309, 310, 311, 312, 313, 315, 316, 317, 318, 319, 320, 321, 322, 323, 325, 326, 327, 328, 330, 331, 332, 333, 334, 335, 336, 337, 338, 339, 340, 341, 342, 343, 344, 345, 346, 347, 348, 349, 350, 351, 352, 353, 354, 355, 356, 357, 358, 359, 360, 361, 362, 363, 364, 365, 366, 367, 368, 369, 370, 371, 372, 373, 374, 375, 376, 377, 378, 379, 380, 381, 382, 383, 385, 386, 387, 388, 389, 390, 391, 392, 393, 394, 395, 396, 397, 398, 399, 400, 402, 403, 404, 405, 406, 407, 408, 409, 410, 411, 412, 413, 414, 415, 416, 417, 418, 419, 422, 423, 424, 425, 426, 427, 428, 429, 432, 433], [1.0, 0.0, 0.0, 0.0, 0.1067, 0.03206, 0.0, 0.0, 0.0, 0.0, 0.06755, 0.1316, 0.0, 0.0, 0.0, 0.0, 0.0, 0.0, 0.0, 0.0, 0.0, 0.9788, 0.0, 0.0, 0.0, 0.04379, 0.3474, 0.0, 0.0, 0.0, 0.1632, 0.0, 0.0, 0.0, 0.0, 0.0, 0.0, 0.0, 0.0, 0.0, 0.06755, 0.1316, 0.0, 0.0, 0.0, 0.0, 0.0, 0.0, 0.0, 0.0, 0.0, 0.0, 0.0, 0.0, 0.0, 0.0, 0.0, 0.0, 0.0, 0.0, 0.0, 0.467, 1.0, 0.9894, 1.0, 0.9935, 0.0, 0.08271, 0.09655, 0.07619, 0.06321, 0.0, 0.0, 0.0, 0.0, 0.0, 0.0, 0.07238, 0.04112, 0.04543, 0.03263, 0.0, 0.0, 0.0, 0.0, 0.0, 0.0, 0.0, 0.0, 0.0, 0.0, 0.0, 0.0, 0.0, 0.0, 0.0, 0.0, 0.0, 0.0, 0.0, 0.0, 0.0, 0.0, 0.0, 0.0, 0.0, 0.0, 0.0, 0.0, 0.0, 0.0, 0.0, 0.0, 0.0, 0.0, 0.0, 0.0, 0.0, 0.0, 0.0, 0.0, 0.0, 0.0, 0.0, 0.0, 0.0, 0.0, 0.0, 0.0, 0.0, 0.0, 0.0, 0.0, 0.0, 0.0, 0.08158, 0.0833, 0.0, 0.0, 0.0, 0.5965, 0.0, 0.9352, 0.5254, 0.4244, 0.1628, 0.3348, 0.4182, 0.1795, 0.9992, 0.09846, 0.05749, 0.0, 0.0, 0.0, 0.0, 0.0, 0.0, 0.08146, 0.0, 0.6452, 0.8109, 0.0, 0.0, 0.0, 0.0, 0.0, 0.0, 0.0, 0.0, 0.0, 0.9788, 0.0, 0.0, 0.0, 0.0, 0.0, 0.0, 0.0, 0.09203, 0.0, 0.0, 0.0, 0.0, 0.0, 0.0, 0.5719, 1.0, 0.9921, 1.0, 0.9935, 0.0, 0.0, 0.09642, 0.09655, 0.08239, 0.06321, 0.0, 0.0, 0.0, 0.0, 0.09798, 0.104, 0.07579, 0.04688, 0.0, 0.0, 0.0, 0.0, 0.0, 0.0, 0.0, 0.0, 0.0, 0.0, 0.0, 0.0, 0.0, 0.0, 0.0, 0.0, 0.0, 0.0, 0.0, 0.0, 0.0, 0.0, 0.0, 0.0, 0.0, 0.0, 0.0, 0.0, 0.0, 0.0, 0.0, 0.0, 0.0, 0.0, 0.0, 0.0, 0.0, 0.0, 0.1065, 0.00641, 0.0, 0.0, 0.0, 0.0, 0.0, 0.0, 0.0, 0.0, 0.0, 0.0, 0.0, 0.0, 0.0, 0.0, 0.0, 0.0, 0.0, 0.0, 0.0, 0.0, 0.0, 0.0, 0.0, 0.0, 0.0, 0.0, 0.0, 0.0, 0.0, 0.0, 0.0, 0.0, 0.0, 0.0, 0.0, 0.0, 0.0, 0.0, 0.0, 0.0, 0.0, 0.0, 0.0, 0.0, 0.0, 0.0, 0.0, 0.0, 0.0, 0.0, 0.0, 0.0, 0.0, 0.0, 0.0, 0.0, 0.0, 0.0, 0.0, 0.0, 0.0, 0.0, 0.0, 0.0, 0.0, 0.0, 0.0, 0.0, 0.0, 0.0, 0.0, 0.0, 0.0, 0.0, 0.0, 0.0, 0.0, 0.0, 0.0, 0.0, 0.0, 0.0, 0.0, 0.0, 0.0, 0.0, 0.0, 0.0, 0.0, 0.0, 0.0, 0.0, 0.0, 0.0, 0.0, 0.0, 0.0, 0.0, 0.0, 0.0, 0.0, 0.0, 0.0, 0.0, 0.0, 0.0, 0.0, 0.0, 0.0, 0.0, 0.0, 0.0, 0.0, 0.0, 0.0, 0.0, 0.0, 0.0, 0.0, 0.0, 0.09474, 0.0, 0.0, 0.0, 0.0, 0.0, 0.0, 0.1271, 0.0, 0.0, 0.0, 0.0, 0.08158, 0.08842, 0.0, 0.0, 0.6065, 0.9352, 0.6452, 0.5467, 0.07802, 0.325, 0.2199, 0.1257, 0.0, 0.0]): _vg.add([_i], _w, 'REPLACE')
_vg = ob_char.vertex_groups.new(name='calf.l')
for _i, _w in zip([0, 3, 5, 6, 7, 10, 12, 15, 18, 19, 20, 21, 23, 26, 29, 30, 31, 34, 37, 39, 40, 41, 45, 48, 51, 52, 53, 54, 56, 59, 60, 66, 67, 68, 71, 72, 75, 76, 77, 78, 81, 82, 83, 84, 89, 90, 91, 92, 93, 94, 102, 103, 104, 109, 110, 112, 113, 116, 117, 118, 121, 125, 126, 127, 130, 131, 135, 137, 138, 139, 142, 143, 144, 149, 150, 152, 153, 154, 155, 156, 157, 158, 159, 160, 161, 162, 163, 169, 170, 171, 172, 173, 175, 176, 179, 180, 181, 182, 183, 186, 189, 190, 191, 192, 194, 197, 199, 200, 202, 203, 205, 210, 211, 212, 215, 216, 219, 220, 221, 222, 225, 226, 227, 228, 233, 234, 235, 236, 237, 238, 244, 247, 249, 250, 251, 252, 253, 254, 255, 256, 264, 265, 266, 273, 274, 276, 277, 278, 279, 280, 281, 284, 285, 286, 287, 288, 289, 290, 296, 297, 298, 299, 300, 302, 303, 306, 307, 308, 309, 310, 313, 316, 317, 318, 319, 320, 321, 324, 325, 328, 332, 334, 339, 340, 341, 344, 345, 348, 349, 350, 351, 354, 355, 356, 357, 362, 363, 364, 365, 366, 367, 375, 376, 377, 382, 383, 384, 386, 387, 388, 390, 391, 392, 393, 394, 395, 396, 397, 409, 410, 411, 416, 417, 419, 420, 421, 422, 423, 424, 425, 426, 427, 428, 429], [0.178, 0.0, 1.0, 1.0, 0.0, 0.0, 0.0, 0.0, 0.0, 0.0, 0.0, 0.004259, 0.2389, 0.0, 1.0, 0.0, 0.0, 0.07016, 0.0, 0.0, 0.0, 0.0, 0.0, 0.0, 0.0, 0.0, 0.0, 0.004259, 0.0, 0.0, 0.007849, 1.0, 0.2025, 0.2621, 0.05366, 0.3906, 1.0, 1.0, 1.0, 1.0, 0.0, 0.0, 0.0, 0.0, 1.0, 1.0, 1.0, 1.0, 0.0, 0.0, 0.0, 0.0007963, 0.0, 0.0, 0.0, 0.0, 0.0, 0.0, 0.0, 0.007849, 0.0, 0.0, 0.0, 0.0, 0.0, 0.0, 0.0, 0.0, 0.0, 0.0, 0.0, 0.2888, 0.0, 1.0, 1.0, 0.0, 0.0, 0.0, 1.0, 0.0, 1.0, 1.0, 1.0, 0.03089, 0.1442, 0.1677, 0.0, 0.0, 1.0, 1.0, 0.0, 0.0, 0.0, 0.0, 1.0, 0.0, 0.0, 1.0, 1.0, 0.0, 0.0, 0.0, 0.0, 0.004259, 0.2389, 0.0, 0.0, 0.0, 1.0, 0.0, 0.007849, 1.0, 0.2025, 0.2621, 0.05366, 0.1239, 1.0, 1.0, 1.0, 1.0, 0.0, 0.0, 0.0, 0.0, 1.0, 1.0, 1.0, 1.0, 0.0, 0.0, 0.0, 0.0, 0.0, 0.0, 0.0, 0.0, 0.0, 0.0, 0.0, 0.0, 0.0, 0.0, 0.0, 0.0, 0.0, 0.0, 0.0, 0.0, 0.0, 0.0, 0.0, 0.0, 0.0, 0.0, 0.0, 0.0, 0.0, 0.0, 0.0, 0.0, 0.0, 0.0, 0.0, 0.0, 0.0, 0.0, 0.0, 0.0, 0.0, 0.0, 0.0, 0.0, 0.0, 0.0, 0.0, 0.0, 0.0, 0.0, 0.0, 0.0, 0.0, 0.007849, 0.0, 0.0, 0.0, 0.0, 0.0, 0.0, 0.0, 0.0, 0.0, 0.0, 0.0, 0.0, 0.0, 0.0, 0.0, 0.0, 0.0, 0.0, 0.0, 0.0, 0.0, 0.0, 0.0, 0.0, 0.0, 0.0, 0.0, 0.0, 0.0, 0.0, 0.0, 0.0, 0.0, 0.0, 0.0, 0.0, 0.0, 0.0007963, 0.0, 1.0, 1.0, 0.0, 0.0, 0.0, 1.0, 1.0, 1.0, 1.0, 0.03089, 0.1442, 0.1677, 0.0]): _vg.add([_i], _w, 'REPLACE')
_vg = ob_char.vertex_groups.new(name='tigh.r')
for _i, _w in zip([5, 6, 10, 18, 23, 34, 37, 39, 40, 41, 48, 51, 56, 59, 67, 68, 71, 72, 76, 78, 89, 92, 109, 110, 112, 113, 116, 125, 126, 127, 130, 131, 135, 137, 138, 139, 142, 143, 149, 155, 157, 160, 163, 169, 170, 171, 179, 183, 199, 200, 202, 210, 219, 220, 221, 222, 233, 234, 235, 236, 247, 249, 250, 252, 253, 254, 256, 273, 274, 276, 277, 281, 284, 285, 286, 287, 288, 289, 290, 296, 297, 298, 303, 306, 309, 310, 313, 316, 321, 324, 325, 328, 332, 339, 340, 341, 344, 345, 348, 349, 350, 351, 362, 363, 364, 365, 366, 367, 370, 377, 382, 383, 384, 390, 391, 392, 393, 394, 395, 396, 397, 416, 417, 422, 424, 425], [0.0, 0.0, 1.0, 0.0, 0.0, 0.0, 0.0, 0.0, 0.0, 0.1689, 0.0, 0.0, 0.6951, 0.0, 0.0, 0.0, 0.0, 0.0, 0.0, 0.0, 0.0, 0.0, 0.0, 0.0, 0.5635, 0.0, 0.0, 1.0, 0.8764, 0.8687, 0.6749, 0.5659, 0.0, 0.0, 0.08102, 0.06559, 0.0669, 0.005882, 0.0, 0.0, 0.0, 0.0, 0.0, 0.0, 0.0, 0.0, 0.0, 0.0, 0.0, 0.0, 0.0, 0.0, 0.0, 0.0, 0.0, 0.0, 0.0, 0.0, 0.0, 0.0, 0.0, 0.0, 0.0, 0.0, 0.0, 0.1307, 0.2188, 0.0, 0.09869, 0.0, 0.0, 1.0, 1.0, 1.0, 1.0, 0.3341, 0.5535, 0.445, 0.2938, 0.8204, 0.0, 0.1153, 0.0, 0.0, 1.0, 0.9958, 0.0, 0.0002459, 0.9845, 0.0, 0.0, 0.0, 0.01513, 1.0, 1.0, 1.0, 0.8556, 0.6919, 0.0, 0.0, 0.0, 0.0, 0.0, 0.0, 0.0, 0.0, 0.2277, 0.1346, 0.0, 0.0, 0.0, 0.0, 0.06773, 1.0, 1.0, 1.0, 0.9856, 0.2525, 0.2859, 0.2232, 0.1913, 0.0, 0.0, 0.0, 0.0, 0.0]): _vg.add([_i], _w, 'REPLACE')
_vg = ob_char.vertex_groups.new(name='calf.r')
for _i, _w in zip([0, 3, 4, 5, 6, 7, 8, 9, 10, 11, 12, 13, 15, 16, 17, 18, 19, 20, 21, 22, 23, 24, 26, 28, 29, 30, 31, 32, 34, 37, 38, 39, 40, 41, 42, 43, 44, 45, 46, 48, 49, 50, 51, 52, 53, 54, 55, 56, 57, 59, 60, 61, 63, 64, 65, 66, 67, 68, 71, 72, 75, 76, 77, 78, 79, 80, 81, 82, 83, 84, 86, 87, 88, 89, 90, 91, 92, 93, 94, 95, 96, 97, 98, 99, 101, 102, 103, 104, 105, 108, 109, 110, 111, 112, 113, 114, 115, 116, 117, 118, 119, 121, 122, 123, 124, 125, 126, 127, 130, 131, 132, 135, 136, 137, 138, 139, 140, 141, 142, 143, 144, 146, 149, 150, 151, 152, 153, 154, 155, 156, 157, 158, 159, 160, 161, 162, 163, 169, 170, 171, 172, 173, 174, 175, 176, 177, 179, 180, 181, 182, 183, 184, 186, 187, 188, 189, 190, 191, 192, 193, 194, 195, 197, 199, 200, 201, 202, 203, 204, 205, 206, 207, 208, 209, 210, 211, 212, 215, 216, 219, 220, 221, 222, 223, 224, 225, 226, 227, 228, 230, 231, 232, 233, 234, 235, 236, 237, 238, 239, 242, 243, 244, 245, 246, 247, 248, 249, 250, 251, 252, 253, 254, 255, 256, 257, 258, 259, 260, 261, 263, 264, 265, 266, 268, 269, 271, 273, 274, 275, 276, 277, 278, 279, 280, 281, 284, 285, 286, 287, 288, 289, 290, 296, 297, 298, 299, 300, 301, 302, 303, 304, 306, 307, 308, 309, 310, 311, 313, 314, 315, 316, 317, 318, 319, 320, 321, 322, 324, 325, 327, 328, 332, 333, 334, 335, 336, 337, 338, 339, 340, 341, 344, 345, 348, 349, 350, 351, 352, 353, 354, 355, 356, 357, 359, 360, 361, 362, 363, 364, 365, 366, 367, 368, 369, 370, 371, 372, 374, 375, 376, 377, 379, 382, 383, 384, 385, 386, 387, 388, 390, 391, 392, 393, 394, 395, 396, 397, 402, 403, 404, 405, 406, 408, 409, 410, 411, 413, 416, 417, 418, 419, 420, 421, 422, 423, 424, 425, 426, 427, 428, 429], [0.0, 0.0, 0.0, 0.0, 0.0, 0.0, 0.0, 0.0, 0.2571, 0.0, 0.0, 0.0, 0.0, 0.0, 0.0, 0.0, 0.0, 0.0, 0.0, 0.0, 0.0, 0.0, 0.0, 0.0, 0.0, 0.0, 0.0, 0.0, 0.0, 0.0, 0.0, 1.0, 1.0, 0.0, 0.0, 0.0, 0.0, 0.0, 0.0, 0.0, 0.0, 0.0, 0.0, 0.0, 0.0, 0.0, 0.0, 0.2531, 0.0, 0.0, 0.0, 0.0, 0.0, 0.0, 0.0, 0.0, 0.0, 0.0, 0.0, 0.0, 0.0, 0.0, 0.0, 0.0, 0.0, 0.0, 0.0, 0.0, 0.0, 0.0, 0.0, 0.0, 0.0, 0.0, 0.0, 0.0, 0.0, 0.0, 0.0, 0.0, 0.0, 0.0, 0.0, 0.0, 0.0, 0.0, 0.0, 0.0, 0.0, 0.0, 1.0, 0.0, 0.0, 0.001375, 0.0, 0.0, 0.0, 0.0, 0.0, 0.0, 0.0, 0.0, 0.0, 0.0, 0.0, 1.0, 0.1709, 0.261, 0.2821, 0.5343, 0.0, 1.0, 0.0, 1.0, 1.0, 1.0, 0.0, 0.0, 0.0, 0.0, 0.0, 0.0, 0.0, 0.0, 0.0, 0.0, 0.0, 0.0, 0.0, 0.0, 0.0, 0.001774, 0.0, 0.0, 0.0, 0.0, 0.0, 0.0, 0.0, 0.0, 0.0, 0.0, 0.0, 0.0, 0.0, 0.0, 0.0, 0.0, 0.0, 0.0, 0.0, 0.0, 0.0, 0.0, 0.0, 0.0, 0.0, 0.0, 0.0, 0.0, 0.0, 0.0, 0.0, 0.0, 0.0, 0.0, 0.0, 0.0, 0.0, 0.0, 0.0, 0.0, 0.0, 0.0, 0.0, 0.0, 0.0, 0.0, 0.0, 0.0, 0.0, 0.0, 0.0, 0.0, 0.0, 0.0, 0.0, 0.0, 0.0, 0.0, 0.0, 0.0, 0.0, 0.0, 0.0, 0.0, 0.0, 0.0, 0.0, 0.0, 0.0, 0.0, 0.0, 0.0, 1.0, 0.0, 1.0, 0.0, 0.0, 1.0, 1.0, 0.0, 0.0, 0.0, 0.0, 0.0, 0.0, 0.0, 0.0, 0.0, 0.0, 0.0, 0.0, 0.0, 0.0, 0.0, 1.0, 1.0, 0.0, 0.0004843, 0.03667, 0.0, 0.0, 0.0, 1.0, 1.0, 1.0, 1.0, 0.0, 0.002811, 0.0, 0.0, 0.2529, 1.0, 1.0, 0.0, 0.0, 0.0, 0.0, 0.0, 0.0, 1.0, 0.0, 0.0, 1.0, 1.0, 0.0, 0.0, 0.0, 0.0, 0.0, 0.0, 0.0, 0.0, 0.0, 0.1738, 0.0, 0.0, 0.0, 0.0, 1.0, 0.0, 0.0, 0.0, 0.0, 0.0, 0.0, 0.0, 1.0, 0.2064, 0.1685, 0.3117, 0.4903, 1.0, 1.0, 1.0, 1.0, 0.0, 0.0, 0.0, 0.0, 0.0, 0.0, 0.0, 0.0, 0.0, 1.0, 1.0, 1.0, 1.0, 0.0, 0.0003768, 0.0, 0.0, 0.0, 0.0, 0.0, 0.0, 0.0, 0.0, 0.0, 0.0, 1.0, 1.0, 0.0, 0.0, 0.0, 0.0, 0.0, 1.0, 1.0, 1.0, 1.0, 8.842e-05, 0.1071, 0.001727, 0.0, 0.0, 0.0, 0.0, 0.0, 0.0, 0.0, 0.0, 0.0, 0.0, 0.0, 0.0, 0.0, 0.0, 0.0, 0.0, 0.0, 0.0, 0.0, 0.001774, 0.0, 0.0, 0.0, 0.0, 0.0]): _vg.add([_i], _w, 'REPLACE')
_vg = ob_char.vertex_groups.new(name='hand.r')
for _i, _w in zip([1, 2, 3, 4, 6, 7, 8, 9, 13, 14, 15, 16, 18, 19, 20, 21, 22, 23, 24, 25, 26, 27, 29, 31, 32, 33, 34, 36, 38, 43, 48, 49, 50, 51, 55, 56, 60, 61, 62, 63, 65, 66, 67, 68, 69, 70, 71, 72, 73, 74, 75, 76, 77, 78, 79, 80, 81, 82, 83, 84, 85, 86, 88, 90, 91, 92, 93, 94, 95, 96, 97, 98, 99, 100, 101, 102, 103, 104, 105, 106, 108, 110, 111, 113, 114, 117, 120, 121, 123, 124, 125, 126, 127, 128, 129, 130, 131, 133, 134, 142, 143, 144, 145, 146, 147, 148, 149, 150, 151, 152, 153, 154, 155, 158, 159, 160, 161, 162, 163, 164, 165, 166, 167, 169, 172, 173, 174, 175, 176, 177, 180, 183, 187, 188, 195, 198, 199, 200, 201, 204, 208, 209, 214, 217, 218, 223, 224, 225, 229, 230, 231, 232, 240, 242, 243, 245, 246, 248, 254, 259, 260, 261, 262, 263, 264, 265, 266, 267, 269, 270, 271, 272, 279, 280, 281, 282, 283, 284, 285, 286, 287, 289, 290, 291, 292, 293, 294, 295, 296, 300, 301, 302, 303, 304, 305, 308, 309, 310, 314, 315, 320, 324, 325, 326, 327, 329, 330, 331, 333, 337, 338, 342, 343, 346, 347, 356, 357, 358, 359, 360, 361, 368, 369, 370, 371, 372, 373, 374, 375, 376, 377, 378, 379, 380, 381, 387, 388, 389, 398, 399, 400, 401, 402, 403, 414, 419, 430, 431, 432, 433], [0.0, 0.0, 0.0, 0.0, 0.0, 0.0, 0.0, 0.0, 0.0, 0.0, 0.0, 0.0, 0.0, 0.0, 0.0, 0.0, 0.0, 0.0, 0.0, 0.0, 0.0, 0.0, 0.0, 0.0, 0.0, 0.0, 0.0, 0.0, 0.0, 1.0, 0.0, 0.0, 0.0, 0.0, 0.1633, 0.0, 0.0, 0.0, 0.0, 0.0, 0.0, 0.0, 0.0, 0.0, 0.0, 0.0, 0.0, 0.0, 0.0, 0.0, 0.0, 0.0, 0.0, 0.0, 0.0, 0.0, 0.0, 0.0, 0.0, 0.0, 0.0, 0.0, 0.0, 0.0, 0.0, 0.0, 0.0, 0.0, 0.0, 0.0, 0.0, 0.0, 0.0, 0.0, 0.0, 0.0, 0.0, 0.0, 0.0, 0.0, 0.0, 0.0, 0.0, 0.0, 0.0, 0.0, 0.0, 0.0, 0.0, 0.0, 0.0, 0.0, 0.0, 0.0, 0.0, 0.0, 0.0, 0.0, 0.0, 0.0, 0.0, 0.0, 0.0, 0.0, 0.0, 0.0, 0.0, 0.0, 0.0, 0.0, 0.0, 0.0, 0.0, 0.0, 0.0, 0.0, 0.0, 0.0, 0.0, 0.0, 0.0, 0.0, 0.0, 0.0, 0.0, 0.0, 0.0, 0.0, 0.0, 0.0, 0.0, 0.0, 0.0, 0.0, 0.0, 0.0, 5.459e-05, 0.0004482, 0.0, 0.0, 0.0, 0.0, 0.0, 0.0, 0.0, 0.0, 0.0, 0.0, 0.0, 0.0, 0.0, 0.0, 0.0, 0.0, 0.0, 0.0, 0.0, 0.0, 0.0, 1.0, 1.0, 1.0, 1.0, 0.1348, 0.1964, 0.1175, 0.1407, 1.0, 1.0, 0.0, 0.0, 0.0, 0.0, 0.0, 0.0, 0.0, 0.0, 0.0, 0.0, 0.0, 0.0, 0.0, 0.0, 0.0, 0.0, 0.0, 0.0, 0.0, 0.0, 0.0, 1.0, 0.4254, 0.05526, 1.0, 0.0, 0.0, 0.0, 0.0, 0.0, 0.0, 0.3542, 0.0, 0.02116, 0.0, 0.0, 0.0, 0.0, 0.0, 0.01994, 0.0, 0.0, 0.0, 0.0, 0.0, 0.0, 0.002322, 0.04574, 0.0, 0.0, 0.0, 0.0, 0.08289, 0.007618, 1.0, 1.0, 1.0, 1.0, 0.2463, 0.3144, 0.3645, 0.2263, 1.0, 1.0, 0.0, 0.0, 0.0, 0.0, 0.0, 0.0, 0.0, 0.0, 0.0, 0.0, 0.0, 0.0, 0.0, 0.0, 0.0, 0.0, 0.0]): _vg.add([_i], _w, 'REPLACE')
_m = ob_char.modifiers.new('Armature', 'ARMATURE')
_m.object = ob_armature
_m = ob_char.modifiers.new('Auto Smooth', 'NODES')
_m.node_group = ng_auto_smooth
_gi = [s.identifier for s in ng_auto_smooth.interface.items_tree if s.item_type == 'SOCKET' and s.in_out == 'INPUT']
_m[_gi[1]] = 1.571  # Angle
ob_armature.location = (0.0, 0.0, 0.0)
ob_armature.show_in_front = True
ob_armature.lineart.crease_threshold = 0.0

# ---- collection membership
col_collection_1.objects.link(ob_char)
col_collection_3.objects.link(ob_armature)

# ---- scene / render settings (as saved in the file)
scene.frame_start = 1; scene.frame_end = 40; scene.frame_set(27)
scene.render.engine = 'BLENDER_EEVEE_NEXT'
scene.render.resolution_percentage = 50
scene.render.fps = 30
scene.render.dither_intensity = 0.0
scene.cycles.use_denoising = False
scene.cycles.samples = 128
scene.cycles.sampling_pattern = 'TABULATED_SOBOL'
scene.cycles.light_sampling_threshold = 0.0
scene.cycles.use_adaptive_sampling = False
scene.cycles.use_light_tree = False
scene.cycles.blur_glossy = 0.0
scene.cycles.sample_clamp_indirect = 0.0
scene.view_settings.view_transform = 'Standard'
bpy.context.view_layer.update()

# ---- added for rendering (the .blend has no active camera and no usable light): camera, sun
cam_auto = bpy.data.cameras.new('AutoCamera')
cam_auto.lens = 50.0
cam_auto.sensor_width = 36.0
cam_auto.clip_end = 1000.0
ob_auto_camera = bpy.data.objects.new('AutoCamera', cam_auto)
scene.collection.objects.link(ob_auto_camera)
ob_auto_camera.location = (13.2385, -16.0254, 17.0013)
ob_auto_camera.rotation_euler = (1.09748, -7.21219e-08, 0.694738)
scene.camera = ob_auto_camera
light_auto_sun = bpy.data.lights.new('AutoSun', 'SUN')
light_auto_sun.energy = 3.0
light_auto_sun.angle = 0.0523599
ob_auto_sun = bpy.data.objects.new('AutoSun', light_auto_sun)
scene.collection.objects.link(ob_auto_sun)
ob_auto_sun.rotation_euler = (0.872665, 0.174533, 0.523599)
bpy.context.view_layer.update()
